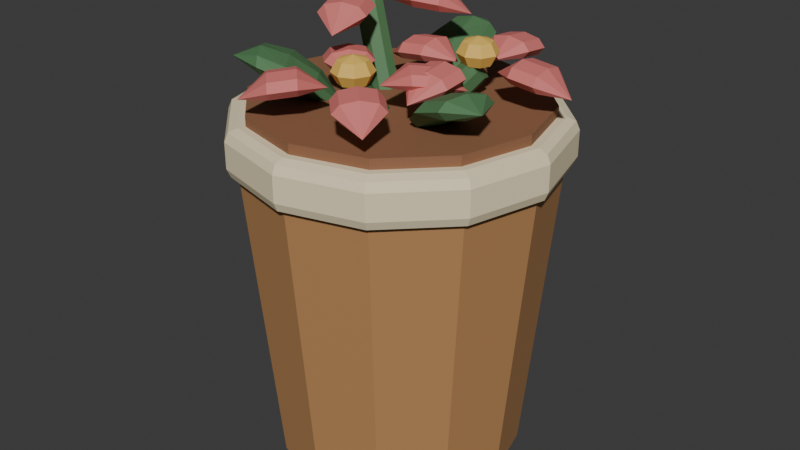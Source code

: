 # Source: SM_Planter.blend  (saved by Blender 4.5.92; exported with 4.5.12 LTS)
import bpy
from mathutils import Matrix  # noqa: F401  (used for matrix-valued properties, if any)

bpy.ops.wm.read_factory_settings(use_empty=True)
scene = bpy.context.scene
scene.name = 'Scene'

# ---- collections
col_sm_planter_editable = bpy.data.collections.new('SM_Planter_Editable'); scene.collection.children.link(col_sm_planter_editable)

# ---- materials (node trees are filled in below, after node groups)
mat_m_wood = bpy.data.materials.new('M_Wood')
mat_m_wood.diffuse_color = (0.4793, 0.2462, 0.09759, 1.0)
mat_m_cream = bpy.data.materials.new('M_Cream')
mat_m_cream.diffuse_color = (0.8879, 0.7682, 0.5149, 1.0)
mat_m_soil = bpy.data.materials.new('M_Soil')
mat_m_soil.diffuse_color = (0.2831, 0.1274, 0.06301, 1.0)
mat_m_leaf = bpy.data.materials.new('M_Leaf')
mat_m_leaf.diffuse_color = (0.07819, 0.1981, 0.08022, 1.0)
mat_m_red = bpy.data.materials.new('M_Red')
mat_m_red.diffuse_color = (0.6939, 0.1812, 0.1683, 1.0)
mat_m_yellow = bpy.data.materials.new('M_Yellow')
mat_m_yellow.diffuse_color = (0.8148, 0.521, 0.107, 1.0)

# ---- material node trees
mat_m_wood.use_nodes = True; mat_m_wood.node_tree.nodes.clear()
_N = mat_m_wood.node_tree.nodes; _L = mat_m_wood.node_tree.links
n0 = _N.new('ShaderNodeBsdfPrincipled'); n0.name = 'Principled BSDF'; n0.location = (-200, 100)
n0.inputs[0].default_value = (0.4793, 0.2462, 0.09759, 1.0)
n0.inputs[2].default_value = 0.68
n1 = _N.new('ShaderNodeOutputMaterial'); n1.name = 'Material Output'; n1.location = (200, 100)
_L.new(n0.outputs[0], n1.inputs[0])
n1.is_active_output = True
mat_m_cream.use_nodes = True; mat_m_cream.node_tree.nodes.clear()
_N = mat_m_cream.node_tree.nodes; _L = mat_m_cream.node_tree.links
n0 = _N.new('ShaderNodeBsdfPrincipled'); n0.name = 'Principled BSDF'; n0.location = (-200, 100)
n0.inputs[0].default_value = (0.8879, 0.7682, 0.5149, 1.0)
n0.inputs[2].default_value = 0.68
n1 = _N.new('ShaderNodeOutputMaterial'); n1.name = 'Material Output'; n1.location = (200, 100)
_L.new(n0.outputs[0], n1.inputs[0])
n1.is_active_output = True
mat_m_soil.use_nodes = True; mat_m_soil.node_tree.nodes.clear()
_N = mat_m_soil.node_tree.nodes; _L = mat_m_soil.node_tree.links
n0 = _N.new('ShaderNodeBsdfPrincipled'); n0.name = 'Principled BSDF'; n0.location = (-200, 100)
n0.inputs[0].default_value = (0.2831, 0.1274, 0.06301, 1.0)
n0.inputs[2].default_value = 0.68
n1 = _N.new('ShaderNodeOutputMaterial'); n1.name = 'Material Output'; n1.location = (200, 100)
_L.new(n0.outputs[0], n1.inputs[0])
n1.is_active_output = True
mat_m_leaf.use_nodes = True; mat_m_leaf.node_tree.nodes.clear()
_N = mat_m_leaf.node_tree.nodes; _L = mat_m_leaf.node_tree.links
n0 = _N.new('ShaderNodeBsdfPrincipled'); n0.name = 'Principled BSDF'; n0.location = (-200, 100)
n0.inputs[0].default_value = (0.07819, 0.1981, 0.08022, 1.0)
n0.inputs[2].default_value = 0.68
n1 = _N.new('ShaderNodeOutputMaterial'); n1.name = 'Material Output'; n1.location = (200, 100)
_L.new(n0.outputs[0], n1.inputs[0])
n1.is_active_output = True
mat_m_red.use_nodes = True; mat_m_red.node_tree.nodes.clear()
_N = mat_m_red.node_tree.nodes; _L = mat_m_red.node_tree.links
n0 = _N.new('ShaderNodeBsdfPrincipled'); n0.name = 'Principled BSDF'; n0.location = (-200, 100)
n0.inputs[0].default_value = (0.6939, 0.1812, 0.1683, 1.0)
n0.inputs[2].default_value = 0.68
n1 = _N.new('ShaderNodeOutputMaterial'); n1.name = 'Material Output'; n1.location = (200, 100)
_L.new(n0.outputs[0], n1.inputs[0])
n1.is_active_output = True
mat_m_yellow.use_nodes = True; mat_m_yellow.node_tree.nodes.clear()
_N = mat_m_yellow.node_tree.nodes; _L = mat_m_yellow.node_tree.links
n0 = _N.new('ShaderNodeBsdfPrincipled'); n0.name = 'Principled BSDF'; n0.location = (-200, 100)
n0.inputs[0].default_value = (0.8148, 0.521, 0.107, 1.0)
n0.inputs[2].default_value = 0.68
n1 = _N.new('ShaderNodeOutputMaterial'); n1.name = 'Material Output'; n1.location = (200, 100)
_L.new(n0.outputs[0], n1.inputs[0])
n1.is_active_output = True

# ---- world
world_world = bpy.data.worlds.new('World'); scene.world = world_world
world_world.use_nodes = True; world_world.node_tree.nodes.clear()
_N = world_world.node_tree.nodes; _L = world_world.node_tree.links
n0 = _N.new('ShaderNodeOutputWorld'); n0.name = 'World Output'; n0.location = (200, 100)
n1 = _N.new('ShaderNodeBackground'); n1.name = 'Background'; n1.location = (-200, 100)
n1.inputs[0].default_value = (0.05088, 0.05088, 0.05088, 1.0)
_L.new(n1.outputs[0], n0.inputs[0])
n0.is_active_output = True
world_world.color = (0.05088, 0.05088, 0.05088)
world_world.sun_shadow_jitter_overblur = 0.0

# ---- meshes
me_plantermesh_mesh = bpy.data.meshes.new('PlanterMesh_Mesh')
me_plantermesh_mesh.from_pydata([(0.125, 0.0, 0.0), (0.1083, 0.0625, 0.0), (0.0625, 0.1083, 0.0), (7.654e-18, 0.125, 0.0), (-0.0625, 0.1083, 0.0), (-0.1083, 0.0625, 0.0), (-0.125, 1.531e-17, 0.0), (-0.1083, -0.0625, 0.0), (-0.0625, -0.1083, 0.0), (-2.296e-17, -0.125, 0.0), (0.0625, -0.1083, 0.0), (0.1083, -0.0625, 0.0), (0.155, 0.0, 0.32), (0.1342, 0.0775, 0.32), (0.0775, 0.1342, 0.32), (9.491e-18, 0.155, 0.32), (-0.0775, 0.1342, 0.32), (-0.1342, 0.0775, 0.32), (-0.155, 1.898e-17, 0.32), (-0.1342, -0.0775, 0.32), (-0.0775, -0.1342, 0.32), (-2.847e-17, -0.155, 0.32), (0.0775, -0.1342, 0.32), (0.1342, -0.0775, 0.32), (-2.328e-10, 0.1526, 0.31), (0.0, 0.165, 0.322), (-5.821e-11, 0.1614, 0.3135), (2.328e-10, 0.1526, 0.36), (0.0, 0.165, 0.348), (5.821e-11, 0.1614, 0.3565), (0.07629, 0.1321, 0.31), (0.0825, 0.1429, 0.322), (0.08068, 0.1397, 0.3135), (0.07629, 0.1321, 0.36), (0.0825, 0.1429, 0.348), (0.08068, 0.1397, 0.3565), (0.1321, 0.07629, 0.31), (0.1429, 0.0825, 0.322), (0.1397, 0.08068, 0.3135), (0.1321, 0.07629, 0.36), (0.1429, 0.0825, 0.348), (0.1397, 0.08068, 0.3565), (0.1526, 2.328e-10, 0.31), (0.165, 0.0, 0.322), (0.1614, 5.821e-11, 0.3135), (0.1526, -2.328e-10, 0.36), (0.165, 0.0, 0.348), (0.1614, -5.821e-11, 0.3565), (0.1321, -0.07629, 0.31), (0.1429, -0.0825, 0.322), (0.1397, -0.08068, 0.3135), (0.1321, -0.07629, 0.36), (0.1429, -0.0825, 0.348), (0.1397, -0.08068, 0.3565), (0.07629, -0.1321, 0.31), (0.0825, -0.1429, 0.322), (0.08068, -0.1397, 0.3135), (0.07629, -0.1321, 0.36), (0.0825, -0.1429, 0.348), (0.08068, -0.1397, 0.3565), (2.328e-10, -0.1526, 0.31), (0.0, -0.165, 0.322), (5.821e-11, -0.1614, 0.3135), (-2.328e-10, -0.1526, 0.36), (0.0, -0.165, 0.348), (-5.821e-11, -0.1614, 0.3565), (-0.07629, -0.1321, 0.31), (-0.0825, -0.1429, 0.322), (-0.08068, -0.1397, 0.3135), (-0.07629, -0.1321, 0.36), (-0.0825, -0.1429, 0.348), (-0.08068, -0.1397, 0.3565), (-0.1321, -0.07629, 0.31), (-0.1429, -0.0825, 0.322), (-0.1397, -0.08068, 0.3135), (-0.1321, -0.07629, 0.36), (-0.1429, -0.0825, 0.348), (-0.1397, -0.08068, 0.3565), (-0.1526, -2.328e-10, 0.31), (-0.165, 0.0, 0.322), (-0.1614, -5.821e-11, 0.3135), (-0.1526, 2.328e-10, 0.36), (-0.165, 0.0, 0.348), (-0.1614, 5.821e-11, 0.3565), (-0.1321, 0.07629, 0.31), (-0.1429, 0.0825, 0.322), (-0.1397, 0.08068, 0.3135), (-0.1321, 0.07629, 0.36), (-0.1429, 0.0825, 0.348), (-0.1397, 0.08068, 0.3565), (-0.07629, 0.1321, 0.31), (-0.0825, 0.1429, 0.322), (-0.08068, 0.1397, 0.3135), (-0.07629, 0.1321, 0.36), (-0.0825, 0.1429, 0.348), (-0.08068, 0.1397, 0.3565), (0.0, 0.145, 0.35), (0.0, 0.145, 0.37), (0.0725, 0.1256, 0.35), (0.0725, 0.1256, 0.37), (0.1256, 0.0725, 0.35), (0.1256, 0.0725, 0.37), (0.145, 0.0, 0.35), (0.145, 0.0, 0.37), (0.1256, -0.0725, 0.35), (0.1256, -0.0725, 0.37), (0.0725, -0.1256, 0.35), (0.0725, -0.1256, 0.37), (0.0, -0.145, 0.35), (0.0, -0.145, 0.37), (-0.0725, -0.1256, 0.35), (-0.0725, -0.1256, 0.37), (-0.1256, -0.0725, 0.35), (-0.1256, -0.0725, 0.37), (-0.145, 0.0, 0.35), (-0.145, 0.0, 0.37), (-0.1256, 0.0725, 0.35), (-0.1256, 0.0725, 0.37), (-0.0725, 0.1256, 0.35), (-0.0725, 0.1256, 0.37), (0.01159, 0.008114, 0.3594), (0.04886, 0.03421, 0.4094), (0.008394, 0.01796, 0.3567), (0.04566, 0.04406, 0.4067), (0.01204, 0.02552, 0.35), (0.04931, 0.05162, 0.4), (0.02039, 0.02636, 0.3433), (0.05766, 0.05246, 0.3933), (0.02855, 0.01999, 0.3406), (0.06582, 0.04609, 0.3906), (0.03174, 0.01014, 0.3433), (0.06902, 0.03624, 0.3933), (0.0281, 0.002584, 0.35), (0.06537, 0.02868, 0.4), (0.01975, 0.001744, 0.3567), (0.05702, 0.02784, 0.4067), (0.07934, 0.04015, 0.4), (0.1053, 0.06326, 0.4068), (0.1053, 0.05649, 0.4146), (0.1053, 0.04015, 0.4178), (0.1053, 0.02381, 0.4146), (0.1053, 0.01704, 0.4068), (0.1053, 0.02381, 0.399), (0.1053, 0.04015, 0.3958), (0.1053, 0.05649, 0.399), (0.1313, 0.06326, 0.4041), (0.1313, 0.05649, 0.4119), (0.1313, 0.04015, 0.4151), (0.1313, 0.02381, 0.4119), (0.1313, 0.01704, 0.4041), (0.1313, 0.02381, 0.3963), (0.1313, 0.04015, 0.3931), (0.1313, 0.05649, 0.3963), (0.1573, 0.04015, 0.392), (0.05734, 0.06215, 0.4), (0.03423, 0.08815, 0.4068), (0.041, 0.08815, 0.4146), (0.05734, 0.08815, 0.4178), (0.07368, 0.08815, 0.4146), (0.08045, 0.08815, 0.4068), (0.07368, 0.08815, 0.399), (0.05734, 0.08815, 0.3958), (0.041, 0.08815, 0.399), (0.03423, 0.1142, 0.4041), (0.041, 0.1142, 0.4119), (0.05734, 0.1142, 0.4151), (0.07368, 0.1142, 0.4119), (0.08045, 0.1142, 0.4041), (0.07368, 0.1142, 0.3963), (0.05734, 0.1142, 0.3931), (0.041, 0.1142, 0.3963), (0.05734, 0.1402, 0.392), (0.03534, 0.04015, 0.4), (0.009341, 0.01704, 0.4068), (0.009341, 0.02381, 0.4146), (0.009341, 0.04015, 0.4178), (0.009341, 0.05649, 0.4146), (0.009341, 0.06326, 0.4068), (0.009341, 0.05649, 0.399), (0.009341, 0.04015, 0.3958), (0.009341, 0.02381, 0.399), (-0.01666, 0.01704, 0.4041), (-0.01666, 0.02381, 0.4119), (-0.01666, 0.04015, 0.4151), (-0.01666, 0.05649, 0.4119), (-0.01666, 0.06326, 0.4041), (-0.01666, 0.05649, 0.3963), (-0.01666, 0.04015, 0.3931), (-0.01666, 0.02381, 0.3963), (-0.04266, 0.04015, 0.392), (0.05734, 0.01815, 0.4), (0.08045, -0.00785, 0.4068), (0.07368, -0.00785, 0.4146), (0.05734, -0.00785, 0.4178), (0.041, -0.00785, 0.4146), (0.03423, -0.00785, 0.4068), (0.041, -0.00785, 0.399), (0.05734, -0.00785, 0.3958), (0.07368, -0.00785, 0.399), (0.08045, -0.03385, 0.4041), (0.07368, -0.03385, 0.4119), (0.05734, -0.03385, 0.4151), (0.041, -0.03385, 0.4119), (0.03423, -0.03385, 0.4041), (0.041, -0.03385, 0.3963), (0.05734, -0.03385, 0.3931), (0.07368, -0.03385, 0.3963), (0.05734, -0.05985, 0.392), (0.06734, 0.05015, 0.4246), (0.07148, 0.05429, 0.414), (0.06734, 0.05015, 0.4034), (0.07148, 0.04015, 0.4246), (0.07734, 0.04015, 0.414), (0.07148, 0.04015, 0.4034), (0.06734, 0.03015, 0.4246), (0.07148, 0.02601, 0.414), (0.06734, 0.03015, 0.4034), (0.05734, 0.02601, 0.4246), (0.05734, 0.02015, 0.414), (0.05734, 0.02601, 0.4034), (0.04734, 0.03015, 0.4246), (0.0432, 0.02601, 0.414), (0.04734, 0.03015, 0.4034), (0.05734, 0.04015, 0.399), (0.0432, 0.04015, 0.4246), (0.03734, 0.04015, 0.414), (0.0432, 0.04015, 0.4034), (0.04734, 0.05015, 0.4246), (0.0432, 0.05429, 0.414), (0.04734, 0.05015, 0.4034), (0.05734, 0.04015, 0.429), (0.05734, 0.05429, 0.4246), (0.05734, 0.06015, 0.414), (0.05734, 0.05429, 0.4034), (-0.01076, 0.005018, 0.356), (-0.052, 0.02425, 0.451), (-0.0183, -0.002391, 0.3543), (-0.05953, 0.01684, 0.4493), (-0.02812, -0.002334, 0.35), (-0.06936, 0.01689, 0.445), (-0.03448, 0.005155, 0.3457), (-0.07572, 0.02438, 0.4407), (-0.03365, 0.01569, 0.344), (-0.07489, 0.03492, 0.439), (-0.02611, 0.0231, 0.3457), (-0.06735, 0.04233, 0.4407), (-0.01629, 0.02304, 0.35), (-0.05752, 0.04227, 0.445), (-0.009929, 0.01555, 0.3543), (-0.05117, 0.03478, 0.4493), (-0.04318, 0.03815, 0.445), (-0.02823, 0.06956, 0.4518), (-0.02559, 0.06332, 0.4596), (-0.01923, 0.04828, 0.4628), (-0.01287, 0.03323, 0.4596), (-0.01023, 0.02699, 0.4518), (-0.01287, 0.03323, 0.444), (-0.01923, 0.04828, 0.4408), (-0.02559, 0.06332, 0.444), (-0.004281, 0.07968, 0.4491), (-0.001646, 0.07345, 0.4569), (0.004717, 0.0584, 0.4601), (0.01108, 0.04335, 0.4569), (0.01372, 0.03712, 0.4491), (0.01108, 0.04335, 0.4413), (0.004717, 0.0584, 0.4381), (-0.001646, 0.07345, 0.4413), (0.02866, 0.06853, 0.437), (-0.07201, 0.04985, 0.445), (-0.1034, 0.0648, 0.4518), (-0.09718, 0.06743, 0.4596), (-0.08213, 0.07379, 0.4628), (-0.06708, 0.08016, 0.4596), (-0.06085, 0.08279, 0.4518), (-0.06708, 0.08016, 0.444), (-0.08213, 0.07379, 0.4408), (-0.09718, 0.06743, 0.444), (-0.1135, 0.08874, 0.4491), (-0.1073, 0.09138, 0.4569), (-0.09226, 0.09774, 0.4601), (-0.07721, 0.1041, 0.4569), (-0.07098, 0.1067, 0.4491), (-0.07721, 0.1041, 0.4413), (-0.09226, 0.09774, 0.4381), (-0.1073, 0.09138, 0.4413), (-0.1024, 0.1217, 0.437), (-0.0837, 0.02102, 0.445), (-0.09865, -0.01039, 0.4518), (-0.1013, -0.004158, 0.4596), (-0.1077, 0.01089, 0.4628), (-0.114, 0.02594, 0.4596), (-0.1167, 0.03217, 0.4518), (-0.114, 0.02594, 0.444), (-0.1077, 0.01089, 0.4408), (-0.1013, -0.004158, 0.444), (-0.1226, -0.02052, 0.4491), (-0.1252, -0.01428, 0.4569), (-0.1316, 0.0007663, 0.4601), (-0.138, 0.01582, 0.4569), (-0.1406, 0.02205, 0.4491), (-0.138, 0.01582, 0.4413), (-0.1316, 0.0007663, 0.4381), (-0.1252, -0.01428, 0.4413), (-0.1555, -0.009359, 0.437), (-0.05487, 0.00932, 0.445), (-0.02347, -0.005629, 0.4518), (-0.0297, -0.008265, 0.4596), (-0.04475, -0.01463, 0.4628), (-0.0598, -0.02099, 0.4596), (-0.06603, -0.02363, 0.4518), (-0.0598, -0.02099, 0.444), (-0.04475, -0.01463, 0.4408), (-0.0297, -0.008265, 0.444), (-0.01334, -0.02958, 0.4491), (-0.01958, -0.03221, 0.4569), (-0.03462, -0.03858, 0.4601), (-0.04967, -0.04494, 0.4569), (-0.05591, -0.04757, 0.4491), (-0.04967, -0.04494, 0.4413), (-0.03462, -0.03858, 0.4381), (-0.01958, -0.03221, 0.4413), (-0.0245, -0.06252, 0.437), (-0.05344, 0.03958, 0.4696), (-0.0493, 0.04373, 0.459), (-0.05344, 0.03958, 0.4484), (-0.0493, 0.02958, 0.4696), (-0.04344, 0.02958, 0.459), (-0.0493, 0.02958, 0.4484), (-0.05344, 0.01958, 0.4696), (-0.0493, 0.01544, 0.459), (-0.05344, 0.01958, 0.4484), (-0.06344, 0.01544, 0.4696), (-0.06344, 0.009583, 0.459), (-0.06344, 0.01544, 0.4484), (-0.07344, 0.01958, 0.4696), (-0.07758, 0.01544, 0.459), (-0.07344, 0.01958, 0.4484), (-0.06344, 0.02958, 0.444), (-0.07758, 0.02958, 0.4696), (-0.08344, 0.02958, 0.459), (-0.07758, 0.02958, 0.4484), (-0.07344, 0.03958, 0.4696), (-0.07758, 0.04373, 0.459), (-0.07344, 0.03958, 0.4484), (-0.06344, 0.02958, 0.474), (-0.06344, 0.04373, 0.4696), (-0.06344, 0.04958, 0.459), (-0.06344, 0.04373, 0.4484), (0.001233, -0.01409, 0.3594), (0.005198, -0.05942, 0.4094), (0.01136, -0.01625, 0.3567), (0.01532, -0.06158, 0.4067), (0.01608, -0.02319, 0.35), (0.02005, -0.06851, 0.4), (0.01264, -0.03084, 0.3433), (0.0166, -0.07616, 0.3933), (0.003038, -0.03472, 0.3406), (0.007003, -0.08005, 0.3906), (-0.007088, -0.03256, 0.3433), (-0.003123, -0.07789, 0.3933), (-0.01181, -0.02563, 0.35), (-0.007846, -0.07095, 0.4), (-0.008365, -0.01798, 0.3567), (-0.004399, -0.0633, 0.4067), (0.02143, -0.05395, 0.4), (0.02297, -0.0192, 0.4068), (0.02782, -0.02392, 0.4146), (0.03954, -0.0353, 0.4178), (0.05126, -0.04668, 0.4146), (0.05612, -0.0514, 0.4068), (0.05126, -0.04668, 0.399), (0.03954, -0.0353, 0.3958), (0.02782, -0.02392, 0.399), (0.04108, -0.0005503, 0.4041), (0.04594, -0.005266, 0.4119), (0.05766, -0.01665, 0.4151), (0.06938, -0.02803, 0.4119), (0.07423, -0.03275, 0.4041), (0.06938, -0.02803, 0.3963), (0.05766, -0.01665, 0.3931), (0.04594, -0.005266, 0.3963), (0.07577, 0.002002, 0.392), (-0.009681, -0.05441, 0.4), (-0.04443, -0.05287, 0.4068), (-0.03972, -0.04801, 0.4146), (-0.02833, -0.03629, 0.4178), (-0.01695, -0.02457, 0.4146), (-0.01223, -0.01972, 0.4068), (-0.01695, -0.02457, 0.399), (-0.02833, -0.03629, 0.3958), (-0.03972, -0.04801, 0.399), (-0.06308, -0.03475, 0.4041), (-0.05837, -0.0299, 0.4119), (-0.04698, -0.01818, 0.4151), (-0.0356, -0.006456, 0.4119), (-0.03088, -0.001601, 0.4041), (-0.0356, -0.006456, 0.3963), (-0.04698, -0.01818, 0.3931), (-0.05837, -0.0299, 0.3963), (-0.06563, -6.296e-05, 0.392), (-0.009227, -0.08552, 0.4), (-0.01076, -0.1203, 0.4068), (-0.01562, -0.1156, 0.4146), (-0.02734, -0.1042, 0.4178), (-0.03906, -0.09278, 0.4146), (-0.04392, -0.08807, 0.4068), (-0.03906, -0.09278, 0.399), (-0.02734, -0.1042, 0.3958), (-0.01562, -0.1156, 0.399), (-0.02888, -0.1389, 0.4041), (-0.03373, -0.1342, 0.4119), (-0.04546, -0.1228, 0.4151), (-0.05718, -0.1114, 0.4119), (-0.06203, -0.1067, 0.4041), (-0.05718, -0.1114, 0.3963), (-0.04546, -0.1228, 0.3931), (-0.03373, -0.1342, 0.3963), (-0.06357, -0.1415, 0.392), (0.02188, -0.08506, 0.4), (0.05663, -0.0866, 0.4068), (0.05192, -0.09145, 0.4146), (0.04053, -0.1032, 0.4178), (0.02915, -0.1149, 0.4146), (0.02444, -0.1198, 0.4068), (0.02915, -0.1149, 0.399), (0.04053, -0.1032, 0.3958), (0.05192, -0.09145, 0.399), (0.07528, -0.1047, 0.4041), (0.07057, -0.1096, 0.4119), (0.05919, -0.1213, 0.4151), (0.0478, -0.133, 0.4119), (0.04309, -0.1379, 0.4041), (0.0478, -0.133, 0.3963), (0.05919, -0.1213, 0.3931), (0.07057, -0.1096, 0.3963), (0.07784, -0.1394, 0.392), (0.0161, -0.05973, 0.4246), (0.02024, -0.05559, 0.414), (0.0161, -0.05973, 0.4034), (0.02024, -0.06973, 0.4246), (0.0261, -0.06973, 0.414), (0.02024, -0.06973, 0.4034), (0.0161, -0.07973, 0.4246), (0.02024, -0.08388, 0.414), (0.0161, -0.07973, 0.4034), (0.006101, -0.08388, 0.4246), (0.006101, -0.08973, 0.414), (0.006101, -0.08388, 0.4034), (-0.003899, -0.07973, 0.4246), (-0.008041, -0.08388, 0.414), (-0.003899, -0.07973, 0.4034), (0.006101, -0.06973, 0.399), (-0.008041, -0.06973, 0.4246), (-0.0139, -0.06973, 0.414), (-0.008041, -0.06973, 0.4034), (-0.003899, -0.05973, 0.4246), (-0.008041, -0.05559, 0.414), (-0.003899, -0.05973, 0.4034), (0.006101, -0.06973, 0.429), (0.006101, -0.05559, 0.4246), (0.006101, -0.04973, 0.414), (0.006101, -0.05559, 0.4034), (-0.004183, 0.04782, 0.355), (-0.03271, 0.07167, 0.3779), (-0.02503, 0.07234, 0.3864), (-0.006471, 0.07397, 0.3899), (0.01208, 0.07559, 0.3864), (0.01977, 0.07626, 0.3779), (0.01208, 0.07559, 0.3694), (-0.006471, 0.07397, 0.3659), (-0.02503, 0.07234, 0.3694), (-0.04363, 0.09707, 0.3947), (-0.03341, 0.09796, 0.4032), (-0.008759, 0.1001, 0.4067), (0.0159, 0.1023, 0.4032), (0.02611, 0.1032, 0.3947), (0.0159, 0.1023, 0.3862), (-0.008759, 0.1001, 0.3827), (-0.03341, 0.09796, 0.3862), (-0.03729, 0.124, 0.4029), (-0.0296, 0.1246, 0.4114), (-0.01105, 0.1263, 0.4149), (0.007509, 0.1279, 0.4114), (0.01519, 0.1286, 0.4029), (0.007509, 0.1279, 0.3944), (-0.01105, 0.1263, 0.3909), (-0.0296, 0.1246, 0.3944), (-0.01333, 0.1524, 0.405), (-0.03932, -0.02753, 0.355), (-0.04571, -0.06417, 0.3779), (-0.05014, -0.05785, 0.3864), (-0.06082, -0.04259, 0.3899), (-0.07151, -0.02733, 0.3864), (-0.07593, -0.02101, 0.3779), (-0.07151, -0.02733, 0.3694), (-0.06082, -0.04259, 0.3659), (-0.05014, -0.05785, 0.3694), (-0.06225, -0.08631, 0.3947), (-0.06813, -0.07792, 0.4032), (-0.08232, -0.05764, 0.4067), (-0.09652, -0.03737, 0.4032), (-0.1024, -0.02897, 0.3947), (-0.09652, -0.03737, 0.3862), (-0.08232, -0.05764, 0.3827), (-0.06813, -0.07792, 0.3862), (-0.08872, -0.09428, 0.4029), (-0.09314, -0.08796, 0.4114), (-0.1038, -0.0727, 0.4149), (-0.1145, -0.05744, 0.4114), (-0.1189, -0.05112, 0.4029), (-0.1145, -0.05744, 0.3944), (-0.1038, -0.0727, 0.3909), (-0.09314, -0.08796, 0.3944), (-0.1253, -0.08776, 0.405), (0.0435, -0.02029, 0.355), (0.07843, -0.007506, 0.3779), (0.07517, -0.0145, 0.3864), (0.06729, -0.03138, 0.3899), (0.05942, -0.04826, 0.3864), (0.05616, -0.05525, 0.3779), (0.05942, -0.04826, 0.3694), (0.06729, -0.03138, 0.3659), (0.07517, -0.0145, 0.3694), (0.1059, -0.01075, 0.3947), (0.1015, -0.02004, 0.4032), (0.09108, -0.04247, 0.4067), (0.08062, -0.0649, 0.4032), (0.07629, -0.07419, 0.3947), (0.08062, -0.0649, 0.3862), (0.09108, -0.04247, 0.3827), (0.1015, -0.02004, 0.3862), (0.126, -0.02969, 0.4029), (0.1227, -0.03669, 0.4114), (0.1149, -0.05357, 0.4149), (0.107, -0.07045, 0.4114), (0.1037, -0.07744, 0.4029), (0.107, -0.07045, 0.3944), (0.1149, -0.05357, 0.3909), (0.1227, -0.03669, 0.3944), (0.1387, -0.06466, 0.405)], [], [(0, 1, 13, 12), (1, 2, 14, 13), (2, 3, 15, 14), (3, 4, 16, 15), (4, 5, 17, 16), (5, 6, 18, 17), (6, 7, 19, 18), (7, 8, 20, 19), (8, 9, 21, 20), (9, 10, 22, 21), (10, 11, 23, 22), (11, 0, 12, 23), (11, 10, 9, 8, 7, 6, 5, 4, 3, 2, 1, 0), (12, 13, 14, 15, 16, 17, 18, 19, 20, 21, 22, 23), (25, 31, 32, 26), (26, 32, 30, 24), (34, 28, 29, 35), (35, 29, 27, 33), (31, 37, 38, 32), (32, 38, 36, 30), (40, 34, 35, 41), (41, 35, 33, 39), (37, 43, 44, 38), (38, 44, 42, 36), (46, 40, 41, 47), (47, 41, 39, 45), (43, 49, 50, 44), (44, 50, 48, 42), (52, 46, 47, 53), (53, 47, 45, 51), (49, 55, 56, 50), (50, 56, 54, 48), (58, 52, 53, 59), (59, 53, 51, 57), (55, 61, 62, 56), (56, 62, 60, 54), (64, 58, 59, 65), (65, 59, 57, 63), (61, 67, 68, 62), (62, 68, 66, 60), (70, 64, 65, 71), (71, 65, 63, 69), (67, 73, 74, 68), (68, 74, 72, 66), (76, 70, 71, 77), (77, 71, 69, 75), (73, 79, 80, 74), (74, 80, 78, 72), (82, 76, 77, 83), (83, 77, 75, 81), (79, 85, 86, 80), (80, 86, 84, 78), (88, 82, 83, 89), (89, 83, 81, 87), (85, 91, 92, 86), (86, 92, 90, 84), (94, 88, 89, 95), (95, 89, 87, 93), (91, 25, 26, 92), (92, 26, 24, 90), (28, 94, 95, 29), (29, 95, 93, 27), (24, 30, 36, 42, 48, 54, 60, 66, 72, 78, 84, 90), (25, 28, 34, 31), (91, 94, 28, 25), (33, 27, 93, 87, 81, 75, 69, 63, 57, 51, 45, 39), (31, 34, 40, 37), (37, 40, 46, 43), (43, 46, 52, 49), (49, 52, 58, 55), (55, 58, 64, 61), (61, 64, 70, 67), (67, 70, 76, 73), (73, 76, 82, 79), (79, 82, 88, 85), (85, 88, 94, 91), (96, 97, 99, 98), (98, 99, 101, 100), (100, 101, 103, 102), (102, 103, 105, 104), (104, 105, 107, 106), (106, 107, 109, 108), (108, 109, 111, 110), (110, 111, 113, 112), (112, 113, 115, 114), (114, 115, 117, 116), (99, 97, 119, 117, 115, 113, 111, 109, 107, 105, 103, 101), (116, 117, 119, 118), (118, 119, 97, 96), (96, 98, 100, 102, 104, 106, 108, 110, 112, 114, 116, 118), (120, 121, 123, 122), (122, 123, 125, 124), (124, 125, 127, 126), (126, 127, 129, 128), (128, 129, 131, 130), (130, 131, 133, 132), (123, 121, 135, 133, 131, 129, 127, 125), (132, 133, 135, 134), (134, 135, 121, 120), (120, 122, 124, 126, 128, 130, 132, 134), (136, 138, 137), (136, 139, 138), (136, 140, 139), (136, 141, 140), (136, 142, 141), (136, 143, 142), (136, 144, 143), (136, 137, 144), (137, 138, 146, 145), (138, 139, 147, 146), (139, 140, 148, 147), (140, 141, 149, 148), (141, 142, 150, 149), (142, 143, 151, 150), (143, 144, 152, 151), (144, 137, 145, 152), (145, 146, 153), (146, 147, 153), (147, 148, 153), (148, 149, 153), (149, 150, 153), (150, 151, 153), (151, 152, 153), (152, 145, 153), (154, 156, 155), (154, 157, 156), (154, 158, 157), (154, 159, 158), (154, 160, 159), (154, 161, 160), (154, 162, 161), (154, 155, 162), (155, 156, 164, 163), (156, 157, 165, 164), (157, 158, 166, 165), (158, 159, 167, 166), (159, 160, 168, 167), (160, 161, 169, 168), (161, 162, 170, 169), (162, 155, 163, 170), (163, 164, 171), (164, 165, 171), (165, 166, 171), (166, 167, 171), (167, 168, 171), (168, 169, 171), (169, 170, 171), (170, 163, 171), (172, 174, 173), (172, 175, 174), (172, 176, 175), (172, 177, 176), (172, 178, 177), (172, 179, 178), (172, 180, 179), (172, 173, 180), (173, 174, 182, 181), (174, 175, 183, 182), (175, 176, 184, 183), (176, 177, 185, 184), (177, 178, 186, 185), (178, 179, 187, 186), (179, 180, 188, 187), (180, 173, 181, 188), (181, 182, 189), (182, 183, 189), (183, 184, 189), (184, 185, 189), (185, 186, 189), (186, 187, 189), (187, 188, 189), (188, 181, 189), (190, 192, 191), (190, 193, 192), (190, 194, 193), (190, 195, 194), (190, 196, 195), (190, 197, 196), (190, 198, 197), (190, 191, 198), (191, 192, 200, 199), (192, 193, 201, 200), (193, 194, 202, 201), (194, 195, 203, 202), (195, 196, 204, 203), (196, 197, 205, 204), (197, 198, 206, 205), (198, 191, 199, 206), (199, 200, 207), (200, 201, 207), (201, 202, 207), (202, 203, 207), (203, 204, 207), (204, 205, 207), (205, 206, 207), (206, 199, 207), (233, 232, 209, 210), (231, 230, 208), (223, 233, 210), (232, 231, 208, 209), (210, 209, 212, 213), (208, 230, 211), (223, 210, 213), (209, 208, 211, 212), (213, 212, 215, 216), (211, 230, 214), (223, 213, 216), (212, 211, 214, 215), (216, 215, 218, 219), (214, 230, 217), (223, 216, 219), (215, 214, 217, 218), (219, 218, 221, 222), (217, 230, 220), (223, 219, 222), (218, 217, 220, 221), (221, 220, 224, 225), (222, 221, 225, 226), (220, 230, 224), (223, 222, 226), (223, 226, 229), (225, 224, 227, 228), (226, 225, 228, 229), (224, 230, 227), (223, 229, 233), (228, 227, 231, 232), (229, 228, 232, 233), (227, 230, 231), (234, 235, 237, 236), (236, 237, 239, 238), (238, 239, 241, 240), (240, 241, 243, 242), (242, 243, 245, 244), (244, 245, 247, 246), (237, 235, 249, 247, 245, 243, 241, 239), (246, 247, 249, 248), (248, 249, 235, 234), (234, 236, 238, 240, 242, 244, 246, 248), (250, 252, 251), (250, 253, 252), (250, 254, 253), (250, 255, 254), (250, 256, 255), (250, 257, 256), (250, 258, 257), (250, 251, 258), (251, 252, 260, 259), (252, 253, 261, 260), (253, 254, 262, 261), (254, 255, 263, 262), (255, 256, 264, 263), (256, 257, 265, 264), (257, 258, 266, 265), (258, 251, 259, 266), (259, 260, 267), (260, 261, 267), (261, 262, 267), (262, 263, 267), (263, 264, 267), (264, 265, 267), (265, 266, 267), (266, 259, 267), (268, 270, 269), (268, 271, 270), (268, 272, 271), (268, 273, 272), (268, 274, 273), (268, 275, 274), (268, 276, 275), (268, 269, 276), (269, 270, 278, 277), (270, 271, 279, 278), (271, 272, 280, 279), (272, 273, 281, 280), (273, 274, 282, 281), (274, 275, 283, 282), (275, 276, 284, 283), (276, 269, 277, 284), (277, 278, 285), (278, 279, 285), (279, 280, 285), (280, 281, 285), (281, 282, 285), (282, 283, 285), (283, 284, 285), (284, 277, 285), (286, 288, 287), (286, 289, 288), (286, 290, 289), (286, 291, 290), (286, 292, 291), (286, 293, 292), (286, 294, 293), (286, 287, 294), (287, 288, 296, 295), (288, 289, 297, 296), (289, 290, 298, 297), (290, 291, 299, 298), (291, 292, 300, 299), (292, 293, 301, 300), (293, 294, 302, 301), (294, 287, 295, 302), (295, 296, 303), (296, 297, 303), (297, 298, 303), (298, 299, 303), (299, 300, 303), (300, 301, 303), (301, 302, 303), (302, 295, 303), (304, 306, 305), (304, 307, 306), (304, 308, 307), (304, 309, 308), (304, 310, 309), (304, 311, 310), (304, 312, 311), (304, 305, 312), (305, 306, 314, 313), (306, 307, 315, 314), (307, 308, 316, 315), (308, 309, 317, 316), (309, 310, 318, 317), (310, 311, 319, 318), (311, 312, 320, 319), (312, 305, 313, 320), (313, 314, 321), (314, 315, 321), (315, 316, 321), (316, 317, 321), (317, 318, 321), (318, 319, 321), (319, 320, 321), (320, 313, 321), (337, 347, 324), (346, 345, 322, 323), (347, 346, 323, 324), (345, 344, 322), (337, 324, 327), (323, 322, 325, 326), (324, 323, 326, 327), (322, 344, 325), (337, 327, 330), (326, 325, 328, 329), (327, 326, 329, 330), (325, 344, 328), (337, 330, 333), (329, 328, 331, 332), (330, 329, 332, 333), (328, 344, 331), (331, 344, 334), (337, 333, 336), (332, 331, 334, 335), (333, 332, 335, 336), (336, 335, 339, 340), (334, 344, 338), (337, 336, 340), (335, 334, 338, 339), (340, 339, 342, 343), (338, 344, 341), (337, 340, 343), (339, 338, 341, 342), (343, 342, 346, 347), (341, 344, 345), (337, 343, 347), (342, 341, 345, 346), (348, 349, 351, 350), (350, 351, 353, 352), (352, 353, 355, 354), (354, 355, 357, 356), (356, 357, 359, 358), (358, 359, 361, 360), (351, 349, 363, 361, 359, 357, 355, 353), (360, 361, 363, 362), (362, 363, 349, 348), (348, 350, 352, 354, 356, 358, 360, 362), (364, 366, 365), (364, 367, 366), (364, 368, 367), (364, 369, 368), (364, 370, 369), (364, 371, 370), (364, 372, 371), (364, 365, 372), (365, 366, 374, 373), (366, 367, 375, 374), (367, 368, 376, 375), (368, 369, 377, 376), (369, 370, 378, 377), (370, 371, 379, 378), (371, 372, 380, 379), (372, 365, 373, 380), (373, 374, 381), (374, 375, 381), (375, 376, 381), (376, 377, 381), (377, 378, 381), (378, 379, 381), (379, 380, 381), (380, 373, 381), (382, 384, 383), (382, 385, 384), (382, 386, 385), (382, 387, 386), (382, 388, 387), (382, 389, 388), (382, 390, 389), (382, 383, 390), (383, 384, 392, 391), (384, 385, 393, 392), (385, 386, 394, 393), (386, 387, 395, 394), (387, 388, 396, 395), (388, 389, 397, 396), (389, 390, 398, 397), (390, 383, 391, 398), (391, 392, 399), (392, 393, 399), (393, 394, 399), (394, 395, 399), (395, 396, 399), (396, 397, 399), (397, 398, 399), (398, 391, 399), (400, 402, 401), (400, 403, 402), (400, 404, 403), (400, 405, 404), (400, 406, 405), (400, 407, 406), (400, 408, 407), (400, 401, 408), (401, 402, 410, 409), (402, 403, 411, 410), (403, 404, 412, 411), (404, 405, 413, 412), (405, 406, 414, 413), (406, 407, 415, 414), (407, 408, 416, 415), (408, 401, 409, 416), (409, 410, 417), (410, 411, 417), (411, 412, 417), (412, 413, 417), (413, 414, 417), (414, 415, 417), (415, 416, 417), (416, 409, 417), (418, 420, 419), (418, 421, 420), (418, 422, 421), (418, 423, 422), (418, 424, 423), (418, 425, 424), (418, 426, 425), (418, 419, 426), (419, 420, 428, 427), (420, 421, 429, 428), (421, 422, 430, 429), (422, 423, 431, 430), (423, 424, 432, 431), (424, 425, 433, 432), (425, 426, 434, 433), (426, 419, 427, 434), (427, 428, 435), (428, 429, 435), (429, 430, 435), (430, 431, 435), (431, 432, 435), (432, 433, 435), (433, 434, 435), (434, 427, 435), (451, 461, 438), (460, 459, 436, 437), (461, 460, 437, 438), (459, 458, 436), (451, 438, 441), (437, 436, 439, 440), (438, 437, 440, 441), (436, 458, 439), (451, 441, 444), (440, 439, 442, 443), (441, 440, 443, 444), (439, 458, 442), (451, 444, 447), (443, 442, 445, 446), (444, 443, 446, 447), (442, 458, 445), (445, 458, 448), (451, 447, 450), (446, 445, 448, 449), (447, 446, 449, 450), (450, 449, 453, 454), (448, 458, 452), (451, 450, 454), (449, 448, 452, 453), (454, 453, 456, 457), (452, 458, 455), (451, 454, 457), (453, 452, 455, 456), (457, 456, 460, 461), (455, 458, 459), (451, 457, 461), (456, 455, 459, 460), (462, 464, 463), (462, 465, 464), (462, 466, 465), (462, 467, 466), (462, 468, 467), (462, 469, 468), (462, 470, 469), (462, 463, 470), (463, 464, 472, 471), (464, 465, 473, 472), (465, 466, 474, 473), (466, 467, 475, 474), (467, 468, 476, 475), (468, 469, 477, 476), (469, 470, 478, 477), (470, 463, 471, 478), (471, 472, 480, 479), (472, 473, 481, 480), (473, 474, 482, 481), (474, 475, 483, 482), (475, 476, 484, 483), (476, 477, 485, 484), (477, 478, 486, 485), (478, 471, 479, 486), (479, 480, 487), (480, 481, 487), (481, 482, 487), (482, 483, 487), (483, 484, 487), (484, 485, 487), (485, 486, 487), (486, 479, 487), (488, 490, 489), (488, 491, 490), (488, 492, 491), (488, 493, 492), (488, 494, 493), (488, 495, 494), (488, 496, 495), (488, 489, 496), (489, 490, 498, 497), (490, 491, 499, 498), (491, 492, 500, 499), (492, 493, 501, 500), (493, 494, 502, 501), (494, 495, 503, 502), (495, 496, 504, 503), (496, 489, 497, 504), (497, 498, 506, 505), (498, 499, 507, 506), (499, 500, 508, 507), (500, 501, 509, 508), (501, 502, 510, 509), (502, 503, 511, 510), (503, 504, 512, 511), (504, 497, 505, 512), (505, 506, 513), (506, 507, 513), (507, 508, 513), (508, 509, 513), (509, 510, 513), (510, 511, 513), (511, 512, 513), (512, 505, 513), (514, 516, 515), (514, 517, 516), (514, 518, 517), (514, 519, 518), (514, 520, 519), (514, 521, 520), (514, 522, 521), (514, 515, 522), (515, 516, 524, 523), (516, 517, 525, 524), (517, 518, 526, 525), (518, 519, 527, 526), (519, 520, 528, 527), (520, 521, 529, 528), (521, 522, 530, 529), (522, 515, 523, 530), (523, 524, 532, 531), (524, 525, 533, 532), (525, 526, 534, 533), (526, 527, 535, 534), (527, 528, 536, 535), (528, 529, 537, 536), (529, 530, 538, 537), (530, 523, 531, 538), (531, 532, 539), (532, 533, 539), (533, 534, 539), (534, 535, 539), (535, 536, 539), (536, 537, 539), (537, 538, 539), (538, 531, 539)])
me_plantermesh_mesh.polygons.foreach_set('material_index', [0, 0, 0, 0, 0, 0, 0, 0, 0, 0, 0, 0, 0, 0, 1, 1, 1, 1, 1, 1, 1, 1, 1, 1, 1, 1, 1, 1, 1, 1, 1, 1, 1, 1, 1, 1, 1, 1, 1, 1, 1, 1, 1, 1, 1, 1, 1, 1, 1, 1, 1, 1, 1, 1, 1, 1, 1, 1, 1, 1, 1, 1, 1, 1, 1, 1, 1, 1, 1, 1, 1, 1, 1, 1, 1, 1, 2, 2, 2, 2, 2, 2, 2, 2, 2, 2, 2, 2, 2, 2, 3, 3, 3, 3, 3, 3, 3, 3, 3, 3, 4, 4, 4, 4, 4, 4, 4, 4, 4, 4, 4, 4, 4, 4, 4, 4, 4, 4, 4, 4, 4, 4, 4, 4, 4, 4, 4, 4, 4, 4, 4, 4, 4, 4, 4, 4, 4, 4, 4, 4, 4, 4, 4, 4, 4, 4, 4, 4, 4, 4, 4, 4, 4, 4, 4, 4, 4, 4, 4, 4, 4, 4, 4, 4, 4, 4, 4, 4, 4, 4, 4, 4, 4, 4, 4, 4, 4, 4, 4, 4, 4, 4, 4, 4, 4, 4, 4, 4, 4, 4, 4, 4, 4, 4, 4, 4, 5, 5, 5, 5, 5, 5, 5, 5, 5, 5, 5, 5, 5, 5, 5, 5, 5, 5, 5, 5, 5, 5, 5, 5, 5, 5, 5, 5, 5, 5, 5, 5, 3, 3, 3, 3, 3, 3, 3, 3, 3, 3, 4, 4, 4, 4, 4, 4, 4, 4, 4, 4, 4, 4, 4, 4, 4, 4, 4, 4, 4, 4, 4, 4, 4, 4, 4, 4, 4, 4, 4, 4, 4, 4, 4, 4, 4, 4, 4, 4, 4, 4, 4, 4, 4, 4, 4, 4, 4, 4, 4, 4, 4, 4, 4, 4, 4, 4, 4, 4, 4, 4, 4, 4, 4, 4, 4, 4, 4, 4, 4, 4, 4, 4, 4, 4, 4, 4, 4, 4, 4, 4, 4, 4, 4, 4, 4, 4, 4, 4, 4, 4, 4, 4, 4, 4, 4, 4, 5, 5, 5, 5, 5, 5, 5, 5, 5, 5, 5, 5, 5, 5, 5, 5, 5, 5, 5, 5, 5, 5, 5, 5, 5, 5, 5, 5, 5, 5, 5, 5, 3, 3, 3, 3, 3, 3, 3, 3, 3, 3, 4, 4, 4, 4, 4, 4, 4, 4, 4, 4, 4, 4, 4, 4, 4, 4, 4, 4, 4, 4, 4, 4, 4, 4, 4, 4, 4, 4, 4, 4, 4, 4, 4, 4, 4, 4, 4, 4, 4, 4, 4, 4, 4, 4, 4, 4, 4, 4, 4, 4, 4, 4, 4, 4, 4, 4, 4, 4, 4, 4, 4, 4, 4, 4, 4, 4, 4, 4, 4, 4, 4, 4, 4, 4, 4, 4, 4, 4, 4, 4, 4, 4, 4, 4, 4, 4, 4, 4, 4, 4, 4, 4, 4, 4, 4, 4, 5, 5, 5, 5, 5, 5, 5, 5, 5, 5, 5, 5, 5, 5, 5, 5, 5, 5, 5, 5, 5, 5, 5, 5, 5, 5, 5, 5, 5, 5, 5, 5, 3, 3, 3, 3, 3, 3, 3, 3, 3, 3, 3, 3, 3, 3, 3, 3, 3, 3, 3, 3, 3, 3, 3, 3, 3, 3, 3, 3, 3, 3, 3, 3, 3, 3, 3, 3, 3, 3, 3, 3, 3, 3, 3, 3, 3, 3, 3, 3, 3, 3, 3, 3, 3, 3, 3, 3, 3, 3, 3, 3, 3, 3, 3, 3, 3, 3, 3, 3, 3, 3, 3, 3, 3, 3, 3, 3, 3, 3, 3, 3, 3, 3, 3, 3, 3, 3, 3, 3, 3, 3, 3, 3, 3, 3, 3, 3])
_uv = me_plantermesh_mesh.uv_layers.new(name='UVMap')
_uv.uv.foreach_set('vector', [0.0, 0.0, 0.0, 0.0, 0.0, 0.0, 0.0, 0.0, 0.0, 0.0, 0.0, 0.0, 0.0, 0.0, 0.0, 0.0, 0.0, 0.0, 0.0, 0.0, 0.0, 0.0, 0.0, 0.0, 0.0, 0.0, 0.0, 0.0, 0.0, 0.0, 0.0, 0.0, 0.0, 0.0, 0.0, 0.0, 0.0, 0.0, 0.0, 0.0, 0.0, 0.0, 0.0, 0.0, 0.0, 0.0, 0.0, 0.0, 0.0, 0.0, 0.0, 0.0, 0.0, 0.0, 0.0, 0.0, 0.0, 0.0, 0.0, 0.0, 0.0, 0.0, 0.0, 0.0, 0.0, 0.0, 0.0, 0.0, 0.0, 0.0, 0.0, 0.0, 0.0, 0.0, 0.0, 0.0, 0.0, 0.0, 0.0, 0.0, 0.0, 0.0, 0.0, 0.0, 0.0, 0.0, 0.0, 0.0, 0.0, 0.0, 0.0, 0.0, 0.0, 0.0, 0.0, 0.0, 0.0, 0.0, 0.0, 0.0, 0.0, 0.0, 0.0, 0.0, 0.0, 0.0, 0.0, 0.0, 0.0, 0.0, 0.0, 0.0, 0.0, 0.0, 0.0, 0.0, 0.0, 0.0, 0.0, 0.0, 0.0, 0.0, 0.0, 0.0, 0.0, 0.0, 0.0, 0.0, 0.0, 0.0, 0.0, 0.0, 0.0, 0.0, 0.0, 0.0, 0.0, 0.0, 0.0, 0.0, 0.0, 0.0, 0.0, 0.0, 1.0, 0.62, 0.9167, 0.62, 0.9167, 0.5, 0.9991, 0.5, 0.75, 0.4896, 0.8698, 0.4575, 0.861, 0.4422, 0.75, 0.4719, 0.9167, 0.88, 1.0, 0.88, 0.9991, 1.0, 0.9167, 1.0, 0.3698, 0.4575, 0.25, 0.4896, 0.25, 0.4719, 0.361, 0.4422, 0.9167, 0.62, 0.8333, 0.62, 0.8333, 0.5, 0.9167, 0.5, 0.8698, 0.4575, 0.9575, 0.3698, 0.9422, 0.361, 0.861, 0.4422, 0.8333, 0.88, 0.9167, 0.88, 0.9167, 1.0, 0.8333, 1.0, 0.4575, 0.3698, 0.3698, 0.4575, 0.361, 0.4422, 0.4422, 0.361, 0.8333, 0.62, 0.75, 0.62, 0.75, 0.5, 0.8333, 0.5, 0.9575, 0.3698, 0.9896, 0.25, 0.9719, 0.25, 0.9422, 0.361, 0.75, 0.88, 0.8333, 0.88, 0.8333, 1.0, 0.75, 1.0, 0.4896, 0.25, 0.4575, 0.3698, 0.4422, 0.361, 0.4719, 0.25, 0.75, 0.62, 0.6667, 0.62, 0.6667, 0.5, 0.75, 0.5, 0.9896, 0.25, 0.9575, 0.1302, 0.9422, 0.139, 0.9719, 0.25, 0.6667, 0.88, 0.75, 0.88, 0.75, 1.0, 0.6667, 1.0, 0.4575, 0.1302, 0.4896, 0.25, 0.4719, 0.25, 0.4422, 0.139, 0.6667, 0.62, 0.5833, 0.62, 0.5833, 0.5, 0.6667, 0.5, 0.9575, 0.1302, 0.8698, 0.04246, 0.861, 0.0578, 0.9422, 0.139, 0.5833, 0.88, 0.6667, 0.88, 0.6667, 1.0, 0.5833, 1.0, 0.3698, 0.04246, 0.4575, 0.1302, 0.4422, 0.139, 0.361, 0.0578, 0.5833, 0.62, 0.5, 0.62, 0.5, 0.5, 0.5833, 0.5, 0.8698, 0.04246, 0.75, 0.01035, 0.75, 0.02807, 0.861, 0.0578, 0.5, 0.88, 0.5833, 0.88, 0.5833, 1.0, 0.5, 1.0, 0.25, 0.01035, 0.3698, 0.04246, 0.361, 0.0578, 0.25, 0.02807, 0.5, 0.62, 0.4167, 0.62, 0.4167, 0.5, 0.5, 0.5, 0.75, 0.01035, 0.6302, 0.04246, 0.639, 0.0578, 0.75, 0.02807, 0.4167, 0.88, 0.5, 0.88, 0.5, 1.0, 0.4167, 1.0, 0.1302, 0.04246, 0.25, 0.01035, 0.25, 0.02807, 0.139, 0.0578, 0.4167, 0.62, 0.3333, 0.62, 0.3333, 0.5, 0.4167, 0.5, 0.6302, 0.04246, 0.5425, 0.1302, 0.5578, 0.139, 0.639, 0.0578, 0.3333, 0.88, 0.4167, 0.88, 0.4167, 1.0, 0.3333, 1.0, 0.04246, 0.1302, 0.1302, 0.04246, 0.139, 0.0578, 0.0578, 0.139, 0.3333, 0.62, 0.25, 0.62, 0.25, 0.5, 0.3333, 0.5, 0.5425, 0.1302, 0.5104, 0.25, 0.5281, 0.25, 0.5578, 0.139, 0.25, 0.88, 0.3333, 0.88, 0.3333, 1.0, 0.25, 1.0, 0.01035, 0.25, 0.04246, 0.1302, 0.0578, 0.139, 0.02807, 0.25, 0.25, 0.62, 0.1667, 0.62, 0.1667, 0.5, 0.25, 0.5, 0.5104, 0.25, 0.5425, 0.3698, 0.5578, 0.361, 0.5281, 0.25, 0.1667, 0.88, 0.25, 0.88, 0.25, 1.0, 0.1667, 1.0, 0.04246, 0.3698, 0.01035, 0.25, 0.02807, 0.25, 0.0578, 0.361, 0.1667, 0.62, 0.08333, 0.62, 0.08333, 0.5, 0.1667, 0.5, 0.5425, 0.3698, 0.6302, 0.4575, 0.639, 0.4422, 0.5578, 0.361, 0.08333, 0.88, 0.1667, 0.88, 0.1667, 1.0, 0.08333, 1.0, 0.1302, 0.4575, 0.04246, 0.3698, 0.0578, 0.361, 0.139, 0.4422, 0.08333, 0.62, 7.451e-08, 0.62, 0.0009189, 0.5, 0.08333, 0.5, 0.6302, 0.4575, 0.75, 0.4896, 0.75, 0.4719, 0.639, 0.4422, 7.451e-08, 0.88, 0.08333, 0.88, 0.08333, 1.0, 0.0009189, 1.0, 0.25, 0.4896, 0.1302, 0.4575, 0.139, 0.4422, 0.25, 0.4719, 0.75, 0.4719, 0.861, 0.4422, 0.9422, 0.361, 0.9719, 0.25, 0.9422, 0.139, 0.861, 0.0578, 0.75, 0.02807, 0.639, 0.0578, 0.5578, 0.139, 0.5281, 0.25, 0.5578, 0.361, 0.639, 0.4422, 1.0, 0.62, 1.0, 0.88, 0.9167, 0.88, 0.9167, 0.62, 0.08333, 0.62, 0.08333, 0.88, 7.451e-08, 0.88, 7.451e-08, 0.62, 0.361, 0.4422, 0.25, 0.4719, 0.139, 0.4422, 0.0578, 0.361, 0.02807, 0.25, 0.0578, 0.139, 0.139, 0.0578, 0.25, 0.02807, 0.361, 0.0578, 0.4422, 0.139, 0.4719, 0.25, 0.4422, 0.361, 0.9167, 0.62, 0.9167, 0.88, 0.8333, 0.88, 0.8333, 0.62, 0.8333, 0.62, 0.8333, 0.88, 0.75, 0.88, 0.75, 0.62, 0.75, 0.62, 0.75, 0.88, 0.6667, 0.88, 0.6667, 0.62, 0.6667, 0.62, 0.6667, 0.88, 0.5833, 0.88, 0.5833, 0.62, 0.5833, 0.62, 0.5833, 0.88, 0.5, 0.88, 0.5, 0.62, 0.5, 0.62, 0.5, 0.88, 0.4167, 0.88, 0.4167, 0.62, 0.4167, 0.62, 0.4167, 0.88, 0.3333, 0.88, 0.3333, 0.62, 0.3333, 0.62, 0.3333, 0.88, 0.25, 0.88, 0.25, 0.62, 0.25, 0.62, 0.25, 0.88, 0.1667, 0.88, 0.1667, 0.62, 0.1667, 0.62, 0.1667, 0.88, 0.08333, 0.88, 0.08333, 0.62, 1.0, 0.5, 1.0, 1.0, 0.9167, 1.0, 0.9167, 0.5, 0.9167, 0.5, 0.9167, 1.0, 0.8333, 1.0, 0.8333, 0.5, 0.8333, 0.5, 0.8333, 1.0, 0.75, 1.0, 0.75, 0.5, 0.75, 0.5, 0.75, 1.0, 0.6667, 1.0, 0.6667, 0.5, 0.6667, 0.5, 0.6667, 1.0, 0.5833, 1.0, 0.5833, 0.5, 0.5833, 0.5, 0.5833, 1.0, 0.5, 1.0, 0.5, 0.5, 0.5, 0.5, 0.5, 1.0, 0.4167, 1.0, 0.4167, 0.5, 0.4167, 0.5, 0.4167, 1.0, 0.3333, 1.0, 0.3333, 0.5, 0.3333, 0.5, 0.3333, 1.0, 0.25, 1.0, 0.25, 0.5, 0.25, 0.5, 0.25, 1.0, 0.1667, 1.0, 0.1667, 0.5, 0.37, 0.4578, 0.25, 0.49, 0.13, 0.4578, 0.04215, 0.37, 0.01, 0.25, 0.04215, 0.13, 0.13, 0.04215, 0.25, 0.01, 0.37, 0.04215, 0.4578, 0.13, 0.49, 0.25, 0.4578, 0.37, 0.1667, 0.5, 0.1667, 1.0, 0.08333, 1.0, 0.08333, 0.5, 0.08333, 0.5, 0.08333, 1.0, 7.451e-08, 1.0, 7.451e-08, 0.5, 0.75, 0.49, 0.87, 0.4578, 0.9578, 0.37, 0.99, 0.25, 0.9578, 0.13, 0.87, 0.04215, 0.75, 0.01, 0.63, 0.04215, 0.5422, 0.13, 0.51, 0.25, 0.5422, 0.37, 0.63, 0.4578, 1.0, 0.5, 1.0, 1.0, 0.875, 1.0, 0.875, 0.5, 0.875, 0.5, 0.875, 1.0, 0.75, 1.0, 0.75, 0.5, 0.75, 0.5, 0.75, 1.0, 0.625, 1.0, 0.625, 0.5, 0.625, 0.5, 0.625, 1.0, 0.5, 1.0, 0.5, 0.5, 0.5, 0.5, 0.5, 1.0, 0.375, 1.0, 0.375, 0.5, 0.375, 0.5, 0.375, 1.0, 0.25, 1.0, 0.25, 0.5, 0.4197, 0.4197, 0.25, 0.49, 0.08029, 0.4197, 0.01, 0.25, 0.08029, 0.08029, 0.25, 0.01, 0.4197, 0.08029, 0.49, 0.25, 0.25, 0.5, 0.25, 1.0, 0.125, 1.0, 0.125, 0.5, 0.125, 0.5, 0.125, 1.0, 0.0, 1.0, 0.0, 0.5, 0.75, 0.49, 0.9197, 0.4197, 0.99, 0.25, 0.9197, 0.08029, 0.75, 0.01, 0.5803, 0.08029, 0.51, 0.25, 0.5803, 0.4197, 0.0, 0.0, 0.0, 0.0, 0.0, 0.0, 0.0, 0.0, 0.0, 0.0, 0.0, 0.0, 0.0, 0.0, 0.0, 0.0, 0.0, 0.0, 0.0, 0.0, 0.0, 0.0, 0.0, 0.0, 0.0, 0.0, 0.0, 0.0, 0.0, 0.0, 0.0, 0.0, 0.0, 0.0, 0.0, 0.0, 0.0, 0.0, 0.0, 0.0, 0.0, 0.0, 0.0, 0.0, 0.0, 0.0, 0.0, 0.0, 0.0, 0.0, 0.0, 0.0, 0.0, 0.0, 0.0, 0.0, 0.0, 0.0, 0.0, 0.0, 0.0, 0.0, 0.0, 0.0, 0.0, 0.0, 0.0, 0.0, 0.0, 0.0, 0.0, 0.0, 0.0, 0.0, 0.0, 0.0, 0.0, 0.0, 0.0, 0.0, 0.0, 0.0, 0.0, 0.0, 0.0, 0.0, 0.0, 0.0, 0.0, 0.0, 0.0, 0.0, 0.0, 0.0, 0.0, 0.0, 0.0, 0.0, 0.0, 0.0, 0.0, 0.0, 0.0, 0.0, 0.0, 0.0, 0.0, 0.0, 0.0, 0.0, 0.0, 0.0, 0.0, 0.0, 0.0, 0.0, 0.0, 0.0, 0.0, 0.0, 0.0, 0.0, 0.0, 0.0, 0.0, 0.0, 0.0, 0.0, 0.0, 0.0, 0.0, 0.0, 0.0, 0.0, 0.0, 0.0, 0.0, 0.0, 0.0, 0.0, 0.0, 0.0, 0.0, 0.0, 0.0, 0.0, 0.0, 0.0, 0.0, 0.0, 0.0, 0.0, 0.0, 0.0, 0.0, 0.0, 0.0, 0.0, 0.0, 0.0, 0.0, 0.0, 0.0, 0.0, 0.0, 0.0, 0.0, 0.0, 0.0, 0.0, 0.0, 0.0, 0.0, 0.0, 0.0, 0.0, 0.0, 0.0, 0.0, 0.0, 0.0, 0.0, 0.0, 0.0, 0.0, 0.0, 0.0, 0.0, 0.0, 0.0, 0.0, 0.0, 0.0, 0.0, 0.0, 0.0, 0.0, 0.0, 0.0, 0.0, 0.0, 0.0, 0.0, 0.0, 0.0, 0.0, 0.0, 0.0, 0.0, 0.0, 0.0, 0.0, 0.0, 0.0, 0.0, 0.0, 0.0, 0.0, 0.0, 0.0, 0.0, 0.0, 0.0, 0.0, 0.0, 0.0, 0.0, 0.0, 0.0, 0.0, 0.0, 0.0, 0.0, 0.0, 0.0, 0.0, 0.0, 0.0, 0.0, 0.0, 0.0, 0.0, 0.0, 0.0, 0.0, 0.0, 0.0, 0.0, 0.0, 0.0, 0.0, 0.0, 0.0, 0.0, 0.0, 0.0, 0.0, 0.0, 0.0, 0.0, 0.0, 0.0, 0.0, 0.0, 0.0, 0.0, 0.0, 0.0, 0.0, 0.0, 0.0, 0.0, 0.0, 0.0, 0.0, 0.0, 0.0, 0.0, 0.0, 0.0, 0.0, 0.0, 0.0, 0.0, 0.0, 0.0, 0.0, 0.0, 0.0, 0.0, 0.0, 0.0, 0.0, 0.0, 0.0, 0.0, 0.0, 0.0, 0.0, 0.0, 0.0, 0.0, 0.0, 0.0, 0.0, 0.0, 0.0, 0.0, 0.0, 0.0, 0.0, 0.0, 0.0, 0.0, 0.0, 0.0, 0.0, 0.0, 0.0, 0.0, 0.0, 0.0, 0.0, 0.0, 0.0, 0.0, 0.0, 0.0, 0.0, 0.0, 0.0, 0.0, 0.0, 0.0, 0.0, 0.0, 0.0, 0.0, 0.0, 0.0, 0.0, 0.0, 0.0, 0.0, 0.0, 0.0, 0.0, 0.0, 0.0, 0.0, 0.0, 0.0, 0.0, 0.0, 0.0, 0.0, 0.0, 0.0, 0.0, 0.0, 0.0, 0.0, 0.0, 0.0, 0.0, 0.0, 0.0, 0.0, 0.0, 0.0, 0.0, 0.0, 0.0, 0.0, 0.0, 0.0, 0.0, 0.0, 0.0, 0.0, 0.0, 0.0, 0.0, 0.0, 0.0, 0.0, 0.0, 0.0, 0.0, 0.0, 0.0, 0.0, 0.0, 0.0, 0.0, 0.0, 0.0, 0.0, 0.0, 0.0, 0.0, 0.0, 0.0, 0.0, 0.0, 0.0, 0.0, 0.0, 0.0, 0.0, 0.0, 0.0, 0.0, 0.0, 0.0, 0.0, 0.0, 0.0, 0.0, 0.0, 0.0, 0.0, 0.0, 0.0, 0.0, 0.0, 0.0, 0.0, 0.0, 0.0, 0.0, 0.0, 0.0, 0.0, 0.0, 0.0, 0.0, 0.0, 0.0, 0.0, 0.0, 0.0, 0.0, 0.0, 0.0, 0.0, 0.0, 0.0, 0.0, 0.0, 0.0, 0.0, 0.0, 0.0, 0.0, 0.0, 0.0, 0.0, 0.0, 0.0, 0.0, 0.0, 0.0, 0.0, 0.0, 0.0, 0.0, 0.0, 0.0, 0.0, 0.0, 0.0, 0.0, 0.0, 0.0, 0.0, 0.0, 0.0, 0.0, 0.0, 0.0, 0.0, 0.0, 0.0, 0.0, 0.0, 0.0, 0.0, 0.0, 0.0, 0.0, 0.0, 0.0, 0.0, 0.0, 0.0, 0.0, 0.0, 0.0, 0.0, 0.0, 0.0, 0.0, 0.0, 0.0, 0.0, 0.0, 0.0, 0.0, 0.0, 0.0, 0.0, 0.0, 0.0, 0.0, 0.0, 0.0, 0.0, 0.0, 0.0, 0.0, 0.0, 0.0, 0.0, 0.0, 0.0, 0.0, 0.0, 0.0, 0.0, 0.0, 0.0, 0.0, 0.0, 0.0, 0.0, 0.0, 0.0, 0.0, 0.0, 0.0, 0.0, 0.0, 0.0, 0.0, 0.0, 0.0, 0.0, 0.0, 0.0, 0.0, 0.0, 0.0, 0.0, 0.0, 0.0, 0.0, 0.0, 0.0, 0.0, 0.0, 0.0, 0.0, 0.0, 0.0, 0.0, 0.0, 0.0, 0.0, 0.0, 0.0, 0.0, 0.0, 0.0, 0.0, 0.0, 0.0, 0.0, 0.0, 0.0, 0.0, 0.0, 0.0, 0.0, 0.0, 0.0, 0.0, 0.0, 0.0, 0.0, 0.0, 0.0, 0.0, 0.0, 0.0, 0.0, 0.0, 0.0, 0.0, 0.0, 0.0, 0.0, 0.0, 0.0, 0.0, 0.0, 0.0, 0.0, 0.0, 0.0, 0.0, 0.0, 0.0, 0.0, 0.0, 0.0, 0.0, 0.0, 0.0, 0.0, 0.0, 0.0, 0.0, 0.0, 0.0, 0.0, 0.0, 0.0, 0.0, 0.0, 0.0, 0.0, 0.0, 0.0, 0.0, 0.0, 0.0, 0.0, 0.0, 0.0, 0.75, 0.25, 0.75, 0.5, 0.625, 0.5, 0.625, 0.25, 0.75, 0.75, 0.6875, 1.0, 0.625, 0.75, 0.6875, 0.0, 0.75, 0.25, 0.625, 0.25, 0.75, 0.5, 0.75, 0.75, 0.625, 0.75, 0.625, 0.5, 0.625, 0.25, 0.625, 0.5, 0.5, 0.5, 0.5, 0.25, 0.625, 0.75, 0.5625, 1.0, 0.5, 0.75, 0.5625, 0.0, 0.625, 0.25, 0.5, 0.25, 0.625, 0.5, 0.625, 0.75, 0.5, 0.75, 0.5, 0.5, 0.5, 0.25, 0.5, 0.5, 0.375, 0.5, 0.375, 0.25, 0.5, 0.75, 0.4375, 1.0, 0.375, 0.75, 0.4375, 0.0, 0.5, 0.25, 0.375, 0.25, 0.5, 0.5, 0.5, 0.75, 0.375, 0.75, 0.375, 0.5, 0.375, 0.25, 0.375, 0.5, 0.25, 0.5, 0.25, 0.25, 0.375, 0.75, 0.3125, 1.0, 0.25, 0.75, 0.3125, 0.0, 0.375, 0.25, 0.25, 0.25, 0.375, 0.5, 0.375, 0.75, 0.25, 0.75, 0.25, 0.5, 0.25, 0.25, 0.25, 0.5, 0.125, 0.5, 0.125, 0.25, 0.25, 0.75, 0.1875, 1.0, 0.125, 0.75, 0.1875, 0.0, 0.25, 0.25, 0.125, 0.25, 0.25, 0.5, 0.25, 0.75, 0.125, 0.75, 0.125, 0.5, 0.125, 0.5, 0.125, 0.75, 0.0, 0.75, 0.0, 0.5, 0.125, 0.25, 0.125, 0.5, 0.0, 0.5, 0.0, 0.25, 0.125, 0.75, 0.0625, 1.0, 0.0, 0.75, 0.0625, 0.0, 0.125, 0.25, 0.0, 0.25, 0.9375, 0.0, 1.0, 0.25, 0.875, 0.25, 1.0, 0.5, 1.0, 0.75, 0.875, 0.75, 0.875, 0.5, 1.0, 0.25, 1.0, 0.5, 0.875, 0.5, 0.875, 0.25, 1.0, 0.75, 0.9375, 1.0, 0.875, 0.75, 0.8125, 0.0, 0.875, 0.25, 0.75, 0.25, 0.875, 0.5, 0.875, 0.75, 0.75, 0.75, 0.75, 0.5, 0.875, 0.25, 0.875, 0.5, 0.75, 0.5, 0.75, 0.25, 0.875, 0.75, 0.8125, 1.0, 0.75, 0.75, 1.0, 0.5, 1.0, 1.0, 0.875, 1.0, 0.875, 0.5, 0.875, 0.5, 0.875, 1.0, 0.75, 1.0, 0.75, 0.5, 0.75, 0.5, 0.75, 1.0, 0.625, 1.0, 0.625, 0.5, 0.625, 0.5, 0.625, 1.0, 0.5, 1.0, 0.5, 0.5, 0.5, 0.5, 0.5, 1.0, 0.375, 1.0, 0.375, 0.5, 0.375, 0.5, 0.375, 1.0, 0.25, 1.0, 0.25, 0.5, 0.4197, 0.4197, 0.25, 0.49, 0.08029, 0.4197, 0.01, 0.25, 0.08029, 0.08029, 0.25, 0.01, 0.4197, 0.08029, 0.49, 0.25, 0.25, 0.5, 0.25, 1.0, 0.125, 1.0, 0.125, 0.5, 0.125, 0.5, 0.125, 1.0, 0.0, 1.0, 0.0, 0.5, 0.75, 0.49, 0.9197, 0.4197, 0.99, 0.25, 0.9197, 0.08029, 0.75, 0.01, 0.5803, 0.08029, 0.51, 0.25, 0.5803, 0.4197, 0.0, 0.0, 0.0, 0.0, 0.0, 0.0, 0.0, 0.0, 0.0, 0.0, 0.0, 0.0, 0.0, 0.0, 0.0, 0.0, 0.0, 0.0, 0.0, 0.0, 0.0, 0.0, 0.0, 0.0, 0.0, 0.0, 0.0, 0.0, 0.0, 0.0, 0.0, 0.0, 0.0, 0.0, 0.0, 0.0, 0.0, 0.0, 0.0, 0.0, 0.0, 0.0, 0.0, 0.0, 0.0, 0.0, 0.0, 0.0, 0.0, 0.0, 0.0, 0.0, 0.0, 0.0, 0.0, 0.0, 0.0, 0.0, 0.0, 0.0, 0.0, 0.0, 0.0, 0.0, 0.0, 0.0, 0.0, 0.0, 0.0, 0.0, 0.0, 0.0, 0.0, 0.0, 0.0, 0.0, 0.0, 0.0, 0.0, 0.0, 0.0, 0.0, 0.0, 0.0, 0.0, 0.0, 0.0, 0.0, 0.0, 0.0, 0.0, 0.0, 0.0, 0.0, 0.0, 0.0, 0.0, 0.0, 0.0, 0.0, 0.0, 0.0, 0.0, 0.0, 0.0, 0.0, 0.0, 0.0, 0.0, 0.0, 0.0, 0.0, 0.0, 0.0, 0.0, 0.0, 0.0, 0.0, 0.0, 0.0, 0.0, 0.0, 0.0, 0.0, 0.0, 0.0, 0.0, 0.0, 0.0, 0.0, 0.0, 0.0, 0.0, 0.0, 0.0, 0.0, 0.0, 0.0, 0.0, 0.0, 0.0, 0.0, 0.0, 0.0, 0.0, 0.0, 0.0, 0.0, 0.0, 0.0, 0.0, 0.0, 0.0, 0.0, 0.0, 0.0, 0.0, 0.0, 0.0, 0.0, 0.0, 0.0, 0.0, 0.0, 0.0, 0.0, 0.0, 0.0, 0.0, 0.0, 0.0, 0.0, 0.0, 0.0, 0.0, 0.0, 0.0, 0.0, 0.0, 0.0, 0.0, 0.0, 0.0, 0.0, 0.0, 0.0, 0.0, 0.0, 0.0, 0.0, 0.0, 0.0, 0.0, 0.0, 0.0, 0.0, 0.0, 0.0, 0.0, 0.0, 0.0, 0.0, 0.0, 0.0, 0.0, 0.0, 0.0, 0.0, 0.0, 0.0, 0.0, 0.0, 0.0, 0.0, 0.0, 0.0, 0.0, 0.0, 0.0, 0.0, 0.0, 0.0, 0.0, 0.0, 0.0, 0.0, 0.0, 0.0, 0.0, 0.0, 0.0, 0.0, 0.0, 0.0, 0.0, 0.0, 0.0, 0.0, 0.0, 0.0, 0.0, 0.0, 0.0, 0.0, 0.0, 0.0, 0.0, 0.0, 0.0, 0.0, 0.0, 0.0, 0.0, 0.0, 0.0, 0.0, 0.0, 0.0, 0.0, 0.0, 0.0, 0.0, 0.0, 0.0, 0.0, 0.0, 0.0, 0.0, 0.0, 0.0, 0.0, 0.0, 0.0, 0.0, 0.0, 0.0, 0.0, 0.0, 0.0, 0.0, 0.0, 0.0, 0.0, 0.0, 0.0, 0.0, 0.0, 0.0, 0.0, 0.0, 0.0, 0.0, 0.0, 0.0, 0.0, 0.0, 0.0, 0.0, 0.0, 0.0, 0.0, 0.0, 0.0, 0.0, 0.0, 0.0, 0.0, 0.0, 0.0, 0.0, 0.0, 0.0, 0.0, 0.0, 0.0, 0.0, 0.0, 0.0, 0.0, 0.0, 0.0, 0.0, 0.0, 0.0, 0.0, 0.0, 0.0, 0.0, 0.0, 0.0, 0.0, 0.0, 0.0, 0.0, 0.0, 0.0, 0.0, 0.0, 0.0, 0.0, 0.0, 0.0, 0.0, 0.0, 0.0, 0.0, 0.0, 0.0, 0.0, 0.0, 0.0, 0.0, 0.0, 0.0, 0.0, 0.0, 0.0, 0.0, 0.0, 0.0, 0.0, 0.0, 0.0, 0.0, 0.0, 0.0, 0.0, 0.0, 0.0, 0.0, 0.0, 0.0, 0.0, 0.0, 0.0, 0.0, 0.0, 0.0, 0.0, 0.0, 0.0, 0.0, 0.0, 0.0, 0.0, 0.0, 0.0, 0.0, 0.0, 0.0, 0.0, 0.0, 0.0, 0.0, 0.0, 0.0, 0.0, 0.0, 0.0, 0.0, 0.0, 0.0, 0.0, 0.0, 0.0, 0.0, 0.0, 0.0, 0.0, 0.0, 0.0, 0.0, 0.0, 0.0, 0.0, 0.0, 0.0, 0.0, 0.0, 0.0, 0.0, 0.0, 0.0, 0.0, 0.0, 0.0, 0.0, 0.0, 0.0, 0.0, 0.0, 0.0, 0.0, 0.0, 0.0, 0.0, 0.0, 0.0, 0.0, 0.0, 0.0, 0.0, 0.0, 0.0, 0.0, 0.0, 0.0, 0.0, 0.0, 0.0, 0.0, 0.0, 0.0, 0.0, 0.0, 0.0, 0.0, 0.0, 0.0, 0.0, 0.0, 0.0, 0.0, 0.0, 0.0, 0.0, 0.0, 0.0, 0.0, 0.0, 0.0, 0.0, 0.0, 0.0, 0.0, 0.0, 0.0, 0.0, 0.0, 0.0, 0.0, 0.0, 0.0, 0.0, 0.0, 0.0, 0.0, 0.0, 0.0, 0.0, 0.0, 0.0, 0.0, 0.0, 0.0, 0.0, 0.0, 0.0, 0.0, 0.0, 0.0, 0.0, 0.0, 0.0, 0.0, 0.0, 0.0, 0.0, 0.0, 0.0, 0.0, 0.0, 0.0, 0.0, 0.0, 0.0, 0.0, 0.0, 0.0, 0.0, 0.0, 0.0, 0.0, 0.0, 0.0, 0.0, 0.0, 0.0, 0.0, 0.0, 0.0, 0.0, 0.0, 0.0, 0.0, 0.0, 0.0, 0.0, 0.0, 0.0, 0.0, 0.0, 0.0, 0.0, 0.0, 0.0, 0.0, 0.0, 0.0, 0.0, 0.0, 0.0, 0.0, 0.0, 0.0, 0.0, 0.0, 0.0, 0.0, 0.0, 0.0, 0.0, 0.0, 0.0, 0.0, 0.0, 0.0, 0.0, 0.0, 0.0, 0.0, 0.0, 0.0, 0.0, 0.0, 0.0, 0.0, 0.0, 0.0, 0.0, 0.0, 0.0, 0.0, 0.0, 0.0, 0.0, 0.0, 0.0, 0.0, 0.0, 0.0, 0.0, 0.0, 0.0, 0.0, 0.0, 0.0, 0.0, 0.0, 0.0, 0.0, 0.0, 0.0, 0.0, 0.0, 0.0, 0.0, 0.0, 0.0, 0.0, 0.0, 0.0, 0.0, 0.0, 0.0, 0.0, 0.0, 0.0, 0.0, 0.0, 0.0, 0.0, 0.0, 0.0, 0.0, 0.0, 0.0, 0.0, 0.0, 0.0, 0.0, 0.0, 0.0, 0.0, 0.0, 0.0, 0.0, 0.0, 0.0, 0.0, 0.6875, 0.0, 0.75, 0.25, 0.625, 0.25, 0.75, 0.5, 0.75, 0.75, 0.625, 0.75, 0.625, 0.5, 0.75, 0.25, 0.75, 0.5, 0.625, 0.5, 0.625, 0.25, 0.75, 0.75, 0.6875, 1.0, 0.625, 0.75, 0.5625, 0.0, 0.625, 0.25, 0.5, 0.25, 0.625, 0.5, 0.625, 0.75, 0.5, 0.75, 0.5, 0.5, 0.625, 0.25, 0.625, 0.5, 0.5, 0.5, 0.5, 0.25, 0.625, 0.75, 0.5625, 1.0, 0.5, 0.75, 0.4375, 0.0, 0.5, 0.25, 0.375, 0.25, 0.5, 0.5, 0.5, 0.75, 0.375, 0.75, 0.375, 0.5, 0.5, 0.25, 0.5, 0.5, 0.375, 0.5, 0.375, 0.25, 0.5, 0.75, 0.4375, 1.0, 0.375, 0.75, 0.3125, 0.0, 0.375, 0.25, 0.25, 0.25, 0.375, 0.5, 0.375, 0.75, 0.25, 0.75, 0.25, 0.5, 0.375, 0.25, 0.375, 0.5, 0.25, 0.5, 0.25, 0.25, 0.375, 0.75, 0.3125, 1.0, 0.25, 0.75, 0.25, 0.75, 0.1875, 1.0, 0.125, 0.75, 0.1875, 0.0, 0.25, 0.25, 0.125, 0.25, 0.25, 0.5, 0.25, 0.75, 0.125, 0.75, 0.125, 0.5, 0.25, 0.25, 0.25, 0.5, 0.125, 0.5, 0.125, 0.25, 0.125, 0.25, 0.125, 0.5, 0.0, 0.5, 0.0, 0.25, 0.125, 0.75, 0.0625, 1.0, 0.0, 0.75, 0.0625, 0.0, 0.125, 0.25, 0.0, 0.25, 0.125, 0.5, 0.125, 0.75, 0.0, 0.75, 0.0, 0.5, 1.0, 0.25, 1.0, 0.5, 0.875, 0.5, 0.875, 0.25, 1.0, 0.75, 0.9375, 1.0, 0.875, 0.75, 0.9375, 0.0, 1.0, 0.25, 0.875, 0.25, 1.0, 0.5, 1.0, 0.75, 0.875, 0.75, 0.875, 0.5, 0.875, 0.25, 0.875, 0.5, 0.75, 0.5, 0.75, 0.25, 0.875, 0.75, 0.8125, 1.0, 0.75, 0.75, 0.8125, 0.0, 0.875, 0.25, 0.75, 0.25, 0.875, 0.5, 0.875, 0.75, 0.75, 0.75, 0.75, 0.5, 1.0, 0.5, 1.0, 1.0, 0.875, 1.0, 0.875, 0.5, 0.875, 0.5, 0.875, 1.0, 0.75, 1.0, 0.75, 0.5, 0.75, 0.5, 0.75, 1.0, 0.625, 1.0, 0.625, 0.5, 0.625, 0.5, 0.625, 1.0, 0.5, 1.0, 0.5, 0.5, 0.5, 0.5, 0.5, 1.0, 0.375, 1.0, 0.375, 0.5, 0.375, 0.5, 0.375, 1.0, 0.25, 1.0, 0.25, 0.5, 0.4197, 0.4197, 0.25, 0.49, 0.08029, 0.4197, 0.01, 0.25, 0.08029, 0.08029, 0.25, 0.01, 0.4197, 0.08029, 0.49, 0.25, 0.25, 0.5, 0.25, 1.0, 0.125, 1.0, 0.125, 0.5, 0.125, 0.5, 0.125, 1.0, 0.0, 1.0, 0.0, 0.5, 0.75, 0.49, 0.9197, 0.4197, 0.99, 0.25, 0.9197, 0.08029, 0.75, 0.01, 0.5803, 0.08029, 0.51, 0.25, 0.5803, 0.4197, 0.0, 0.0, 0.0, 0.0, 0.0, 0.0, 0.0, 0.0, 0.0, 0.0, 0.0, 0.0, 0.0, 0.0, 0.0, 0.0, 0.0, 0.0, 0.0, 0.0, 0.0, 0.0, 0.0, 0.0, 0.0, 0.0, 0.0, 0.0, 0.0, 0.0, 0.0, 0.0, 0.0, 0.0, 0.0, 0.0, 0.0, 0.0, 0.0, 0.0, 0.0, 0.0, 0.0, 0.0, 0.0, 0.0, 0.0, 0.0, 0.0, 0.0, 0.0, 0.0, 0.0, 0.0, 0.0, 0.0, 0.0, 0.0, 0.0, 0.0, 0.0, 0.0, 0.0, 0.0, 0.0, 0.0, 0.0, 0.0, 0.0, 0.0, 0.0, 0.0, 0.0, 0.0, 0.0, 0.0, 0.0, 0.0, 0.0, 0.0, 0.0, 0.0, 0.0, 0.0, 0.0, 0.0, 0.0, 0.0, 0.0, 0.0, 0.0, 0.0, 0.0, 0.0, 0.0, 0.0, 0.0, 0.0, 0.0, 0.0, 0.0, 0.0, 0.0, 0.0, 0.0, 0.0, 0.0, 0.0, 0.0, 0.0, 0.0, 0.0, 0.0, 0.0, 0.0, 0.0, 0.0, 0.0, 0.0, 0.0, 0.0, 0.0, 0.0, 0.0, 0.0, 0.0, 0.0, 0.0, 0.0, 0.0, 0.0, 0.0, 0.0, 0.0, 0.0, 0.0, 0.0, 0.0, 0.0, 0.0, 0.0, 0.0, 0.0, 0.0, 0.0, 0.0, 0.0, 0.0, 0.0, 0.0, 0.0, 0.0, 0.0, 0.0, 0.0, 0.0, 0.0, 0.0, 0.0, 0.0, 0.0, 0.0, 0.0, 0.0, 0.0, 0.0, 0.0, 0.0, 0.0, 0.0, 0.0, 0.0, 0.0, 0.0, 0.0, 0.0, 0.0, 0.0, 0.0, 0.0, 0.0, 0.0, 0.0, 0.0, 0.0, 0.0, 0.0, 0.0, 0.0, 0.0, 0.0, 0.0, 0.0, 0.0, 0.0, 0.0, 0.0, 0.0, 0.0, 0.0, 0.0, 0.0, 0.0, 0.0, 0.0, 0.0, 0.0, 0.0, 0.0, 0.0, 0.0, 0.0, 0.0, 0.0, 0.0, 0.0, 0.0, 0.0, 0.0, 0.0, 0.0, 0.0, 0.0, 0.0, 0.0, 0.0, 0.0, 0.0, 0.0, 0.0, 0.0, 0.0, 0.0, 0.0, 0.0, 0.0, 0.0, 0.0, 0.0, 0.0, 0.0, 0.0, 0.0, 0.0, 0.0, 0.0, 0.0, 0.0, 0.0, 0.0, 0.0, 0.0, 0.0, 0.0, 0.0, 0.0, 0.0, 0.0, 0.0, 0.0, 0.0, 0.0, 0.0, 0.0, 0.0, 0.0, 0.0, 0.0, 0.0, 0.0, 0.0, 0.0, 0.0, 0.0, 0.0, 0.0, 0.0, 0.0, 0.0, 0.0, 0.0, 0.0, 0.0, 0.0, 0.0, 0.0, 0.0, 0.0, 0.0, 0.0, 0.0, 0.0, 0.0, 0.0, 0.0, 0.0, 0.0, 0.0, 0.0, 0.0, 0.0, 0.0, 0.0, 0.0, 0.0, 0.0, 0.0, 0.0, 0.0, 0.0, 0.0, 0.0, 0.0, 0.0, 0.0, 0.0, 0.0, 0.0, 0.0, 0.0, 0.0, 0.0, 0.0, 0.0, 0.0, 0.0, 0.0, 0.0, 0.0, 0.0, 0.0, 0.0, 0.0, 0.0, 0.0, 0.0, 0.0, 0.0, 0.0, 0.0, 0.0, 0.0, 0.0, 0.0, 0.0, 0.0, 0.0, 0.0, 0.0, 0.0, 0.0, 0.0, 0.0, 0.0, 0.0, 0.0, 0.0, 0.0, 0.0, 0.0, 0.0, 0.0, 0.0, 0.0, 0.0, 0.0, 0.0, 0.0, 0.0, 0.0, 0.0, 0.0, 0.0, 0.0, 0.0, 0.0, 0.0, 0.0, 0.0, 0.0, 0.0, 0.0, 0.0, 0.0, 0.0, 0.0, 0.0, 0.0, 0.0, 0.0, 0.0, 0.0, 0.0, 0.0, 0.0, 0.0, 0.0, 0.0, 0.0, 0.0, 0.0, 0.0, 0.0, 0.0, 0.0, 0.0, 0.0, 0.0, 0.0, 0.0, 0.0, 0.0, 0.0, 0.0, 0.0, 0.0, 0.0, 0.0, 0.0, 0.0, 0.0, 0.0, 0.0, 0.0, 0.0, 0.0, 0.0, 0.0, 0.0, 0.0, 0.0, 0.0, 0.0, 0.0, 0.0, 0.0, 0.0, 0.0, 0.0, 0.0, 0.0, 0.0, 0.0, 0.0, 0.0, 0.0, 0.0, 0.0, 0.0, 0.0, 0.0, 0.0, 0.0, 0.0, 0.0, 0.0, 0.0, 0.0, 0.0, 0.0, 0.0, 0.0, 0.0, 0.0, 0.0, 0.0, 0.0, 0.0, 0.0, 0.0, 0.0, 0.0, 0.0, 0.0, 0.0, 0.0, 0.0, 0.0, 0.0, 0.0, 0.0, 0.0, 0.0, 0.0, 0.0, 0.0, 0.0, 0.0, 0.0, 0.0, 0.0, 0.0, 0.0, 0.0, 0.0, 0.0, 0.0, 0.0, 0.0, 0.0, 0.0, 0.0, 0.0, 0.0, 0.0, 0.0, 0.0, 0.0, 0.0, 0.0, 0.0, 0.0, 0.0, 0.0, 0.0, 0.0, 0.0, 0.0, 0.0, 0.0, 0.0, 0.0, 0.0, 0.0, 0.0, 0.0, 0.0, 0.0, 0.0, 0.0, 0.0, 0.0, 0.0, 0.0, 0.0, 0.0, 0.0, 0.0, 0.0, 0.0, 0.0, 0.0, 0.0, 0.0, 0.0, 0.0, 0.0, 0.0, 0.0, 0.0, 0.0, 0.0, 0.0, 0.0, 0.0, 0.0, 0.0, 0.0, 0.0, 0.0, 0.0, 0.0, 0.0, 0.0, 0.0, 0.0, 0.0, 0.0, 0.0, 0.0, 0.0, 0.0, 0.0, 0.0, 0.0, 0.0, 0.0, 0.0, 0.0, 0.0, 0.0, 0.0, 0.0, 0.0, 0.0, 0.0, 0.0, 0.0, 0.0, 0.0, 0.0, 0.0, 0.0, 0.0, 0.0, 0.0, 0.0, 0.0, 0.0, 0.0, 0.0, 0.0, 0.0, 0.0, 0.0, 0.0, 0.0, 0.0, 0.0, 0.0, 0.0, 0.0, 0.0, 0.0, 0.0, 0.0, 0.0, 0.0, 0.0, 0.0, 0.0, 0.0, 0.0, 0.0, 0.0, 0.0, 0.0, 0.0, 0.0, 0.0, 0.0, 0.0, 0.0, 0.0, 0.0, 0.0, 0.0, 0.0, 0.0, 0.0, 0.6875, 0.0, 0.75, 0.25, 0.625, 0.25, 0.75, 0.5, 0.75, 0.75, 0.625, 0.75, 0.625, 0.5, 0.75, 0.25, 0.75, 0.5, 0.625, 0.5, 0.625, 0.25, 0.75, 0.75, 0.6875, 1.0, 0.625, 0.75, 0.5625, 0.0, 0.625, 0.25, 0.5, 0.25, 0.625, 0.5, 0.625, 0.75, 0.5, 0.75, 0.5, 0.5, 0.625, 0.25, 0.625, 0.5, 0.5, 0.5, 0.5, 0.25, 0.625, 0.75, 0.5625, 1.0, 0.5, 0.75, 0.4375, 0.0, 0.5, 0.25, 0.375, 0.25, 0.5, 0.5, 0.5, 0.75, 0.375, 0.75, 0.375, 0.5, 0.5, 0.25, 0.5, 0.5, 0.375, 0.5, 0.375, 0.25, 0.5, 0.75, 0.4375, 1.0, 0.375, 0.75, 0.3125, 0.0, 0.375, 0.25, 0.25, 0.25, 0.375, 0.5, 0.375, 0.75, 0.25, 0.75, 0.25, 0.5, 0.375, 0.25, 0.375, 0.5, 0.25, 0.5, 0.25, 0.25, 0.375, 0.75, 0.3125, 1.0, 0.25, 0.75, 0.25, 0.75, 0.1875, 1.0, 0.125, 0.75, 0.1875, 0.0, 0.25, 0.25, 0.125, 0.25, 0.25, 0.5, 0.25, 0.75, 0.125, 0.75, 0.125, 0.5, 0.25, 0.25, 0.25, 0.5, 0.125, 0.5, 0.125, 0.25, 0.125, 0.25, 0.125, 0.5, 0.0, 0.5, 0.0, 0.25, 0.125, 0.75, 0.0625, 1.0, 0.0, 0.75, 0.0625, 0.0, 0.125, 0.25, 0.0, 0.25, 0.125, 0.5, 0.125, 0.75, 0.0, 0.75, 0.0, 0.5, 1.0, 0.25, 1.0, 0.5, 0.875, 0.5, 0.875, 0.25, 1.0, 0.75, 0.9375, 1.0, 0.875, 0.75, 0.9375, 0.0, 1.0, 0.25, 0.875, 0.25, 1.0, 0.5, 1.0, 0.75, 0.875, 0.75, 0.875, 0.5, 0.875, 0.25, 0.875, 0.5, 0.75, 0.5, 0.75, 0.25, 0.875, 0.75, 0.8125, 1.0, 0.75, 0.75, 0.8125, 0.0, 0.875, 0.25, 0.75, 0.25, 0.875, 0.5, 0.875, 0.75, 0.75, 0.75, 0.75, 0.5, 0.0, 0.0, 0.0, 0.0, 0.0, 0.0, 0.0, 0.0, 0.0, 0.0, 0.0, 0.0, 0.0, 0.0, 0.0, 0.0, 0.0, 0.0, 0.0, 0.0, 0.0, 0.0, 0.0, 0.0, 0.0, 0.0, 0.0, 0.0, 0.0, 0.0, 0.0, 0.0, 0.0, 0.0, 0.0, 0.0, 0.0, 0.0, 0.0, 0.0, 0.0, 0.0, 0.0, 0.0, 0.0, 0.0, 0.0, 0.0, 0.0, 0.0, 0.0, 0.0, 0.0, 0.0, 0.0, 0.0, 0.0, 0.0, 0.0, 0.0, 0.0, 0.0, 0.0, 0.0, 0.0, 0.0, 0.0, 0.0, 0.0, 0.0, 0.0, 0.0, 0.0, 0.0, 0.0, 0.0, 0.0, 0.0, 0.0, 0.0, 0.0, 0.0, 0.0, 0.0, 0.0, 0.0, 0.0, 0.0, 0.0, 0.0, 0.0, 0.0, 0.0, 0.0, 0.0, 0.0, 0.0, 0.0, 0.0, 0.0, 0.0, 0.0, 0.0, 0.0, 0.0, 0.0, 0.0, 0.0, 0.0, 0.0, 0.0, 0.0, 0.0, 0.0, 0.0, 0.0, 0.0, 0.0, 0.0, 0.0, 0.0, 0.0, 0.0, 0.0, 0.0, 0.0, 0.0, 0.0, 0.0, 0.0, 0.0, 0.0, 0.0, 0.0, 0.0, 0.0, 0.0, 0.0, 0.0, 0.0, 0.0, 0.0, 0.0, 0.0, 0.0, 0.0, 0.0, 0.0, 0.0, 0.0, 0.0, 0.0, 0.0, 0.0, 0.0, 0.0, 0.0, 0.0, 0.0, 0.0, 0.0, 0.0, 0.0, 0.0, 0.0, 0.0, 0.0, 0.0, 0.0, 0.0, 0.0, 0.0, 0.0, 0.0, 0.0, 0.0, 0.0, 0.0, 0.0, 0.0, 0.0, 0.0, 0.0, 0.0, 0.0, 0.0, 0.0, 0.0, 0.0, 0.0, 0.0, 0.0, 0.0, 0.0, 0.0, 0.0, 0.0, 0.0, 0.0, 0.0, 0.0, 0.0, 0.0, 0.0, 0.0, 0.0, 0.0, 0.0, 0.0, 0.0, 0.0, 0.0, 0.0, 0.0, 0.0, 0.0, 0.0, 0.0, 0.0, 0.0, 0.0, 0.0, 0.0, 0.0, 0.0, 0.0, 0.0, 0.0, 0.0, 0.0, 0.0, 0.0, 0.0, 0.0, 0.0, 0.0, 0.0, 0.0, 0.0, 0.0, 0.0, 0.0, 0.0, 0.0, 0.0, 0.0, 0.0, 0.0, 0.0, 0.0, 0.0, 0.0, 0.0, 0.0, 0.0, 0.0, 0.0, 0.0, 0.0, 0.0, 0.0, 0.0, 0.0, 0.0, 0.0, 0.0, 0.0, 0.0, 0.0, 0.0, 0.0, 0.0, 0.0, 0.0, 0.0, 0.0, 0.0, 0.0, 0.0, 0.0, 0.0, 0.0, 0.0, 0.0, 0.0, 0.0, 0.0, 0.0, 0.0, 0.0, 0.0, 0.0, 0.0, 0.0, 0.0, 0.0, 0.0, 0.0, 0.0, 0.0, 0.0, 0.0, 0.0, 0.0, 0.0, 0.0, 0.0, 0.0, 0.0, 0.0, 0.0, 0.0, 0.0, 0.0, 0.0, 0.0, 0.0, 0.0, 0.0, 0.0, 0.0, 0.0, 0.0, 0.0, 0.0, 0.0, 0.0, 0.0, 0.0, 0.0, 0.0, 0.0, 0.0, 0.0, 0.0, 0.0, 0.0, 0.0, 0.0, 0.0, 0.0, 0.0, 0.0, 0.0, 0.0, 0.0, 0.0, 0.0, 0.0, 0.0, 0.0, 0.0, 0.0, 0.0, 0.0, 0.0, 0.0, 0.0, 0.0, 0.0, 0.0, 0.0, 0.0, 0.0, 0.0, 0.0, 0.0, 0.0, 0.0, 0.0, 0.0, 0.0, 0.0, 0.0, 0.0, 0.0, 0.0, 0.0, 0.0, 0.0, 0.0, 0.0, 0.0, 0.0, 0.0, 0.0, 0.0, 0.0, 0.0, 0.0, 0.0, 0.0, 0.0, 0.0, 0.0, 0.0, 0.0, 0.0, 0.0, 0.0, 0.0, 0.0, 0.0, 0.0, 0.0, 0.0, 0.0, 0.0, 0.0, 0.0, 0.0, 0.0, 0.0, 0.0, 0.0, 0.0, 0.0, 0.0, 0.0, 0.0, 0.0, 0.0, 0.0, 0.0, 0.0, 0.0, 0.0, 0.0, 0.0, 0.0, 0.0, 0.0, 0.0, 0.0, 0.0, 0.0, 0.0, 0.0, 0.0, 0.0, 0.0, 0.0, 0.0, 0.0, 0.0, 0.0, 0.0, 0.0, 0.0, 0.0, 0.0, 0.0, 0.0, 0.0, 0.0, 0.0, 0.0, 0.0, 0.0, 0.0, 0.0, 0.0, 0.0, 0.0, 0.0, 0.0, 0.0, 0.0, 0.0, 0.0, 0.0, 0.0, 0.0, 0.0, 0.0, 0.0, 0.0, 0.0, 0.0, 0.0, 0.0, 0.0, 0.0, 0.0, 0.0, 0.0, 0.0, 0.0, 0.0, 0.0, 0.0, 0.0, 0.0, 0.0, 0.0, 0.0, 0.0, 0.0, 0.0, 0.0, 0.0, 0.0, 0.0, 0.0, 0.0, 0.0, 0.0, 0.0, 0.0, 0.0, 0.0, 0.0, 0.0, 0.0, 0.0, 0.0, 0.0, 0.0, 0.0, 0.0, 0.0, 0.0, 0.0, 0.0, 0.0, 0.0, 0.0, 0.0, 0.0, 0.0, 0.0, 0.0, 0.0, 0.0, 0.0, 0.0, 0.0, 0.0, 0.0, 0.0, 0.0, 0.0, 0.0, 0.0, 0.0, 0.0, 0.0, 0.0, 0.0, 0.0, 0.0, 0.0, 0.0, 0.0, 0.0, 0.0, 0.0, 0.0, 0.0, 0.0, 0.0, 0.0, 0.0, 0.0, 0.0, 0.0, 0.0, 0.0, 0.0, 0.0, 0.0, 0.0, 0.0, 0.0, 0.0, 0.0, 0.0, 0.0, 0.0, 0.0, 0.0, 0.0, 0.0, 0.0, 0.0, 0.0, 0.0, 0.0, 0.0, 0.0, 0.0, 0.0, 0.0, 0.0, 0.0, 0.0, 0.0, 0.0, 0.0, 0.0, 0.0, 0.0, 0.0, 0.0, 0.0, 0.0, 0.0, 0.0, 0.0, 0.0, 0.0, 0.0, 0.0, 0.0, 0.0, 0.0, 0.0, 0.0, 0.0, 0.0, 0.0, 0.0, 0.0, 0.0, 0.0, 0.0, 0.0, 0.0, 0.0, 0.0, 0.0, 0.0, 0.0, 0.0, 0.0, 0.0, 0.0, 0.0, 0.0, 0.0, 0.0, 0.0, 0.0, 0.0, 0.0, 0.0, 0.0, 0.0, 0.0, 0.0, 0.0, 0.0, 0.0, 0.0, 0.0, 0.0, 0.0, 0.0, 0.0, 0.0, 0.0, 0.0, 0.0, 0.0, 0.0, 0.0, 0.0, 0.0, 0.0, 0.0, 0.0, 0.0])
me_plantermesh_mesh.materials.append(mat_m_wood)
me_plantermesh_mesh.materials.append(mat_m_cream)
me_plantermesh_mesh.materials.append(mat_m_soil)
me_plantermesh_mesh.materials.append(mat_m_leaf)
me_plantermesh_mesh.materials.append(mat_m_red)
me_plantermesh_mesh.materials.append(mat_m_yellow)
me_plantermesh_mesh.update()

# ---- objects
ob_sm_planter = bpy.data.objects.new('SM_Planter', None)
ob_plantermesh = bpy.data.objects.new('PlanterMesh', me_plantermesh_mesh)

# ---- transforms, parenting, visibility, modifiers, constraints
ob_sm_planter.location = (0.0, 0.0, 0.0)
ob_sm_planter.empty_display_size = 0.15
ob_plantermesh.parent = ob_sm_planter
ob_plantermesh.location = (0.0, 0.0, 0.0)

# ---- collection membership
col_sm_planter_editable.objects.link(ob_sm_planter)
col_sm_planter_editable.objects.link(ob_plantermesh)

# ---- scene / render settings (as saved in the file)
scene.frame_start = 1; scene.frame_end = 250; scene.frame_set(1)
scene.render.engine = 'BLENDER_EEVEE_NEXT'
bpy.context.view_layer.update()

# ---- added for rendering (the .blend has no active camera and no usable light): camera, sun
cam_auto = bpy.data.cameras.new('AutoCamera')
cam_auto.lens = 50.0
cam_auto.sensor_width = 36.0
cam_auto.clip_end = 1000.0
ob_auto_camera = bpy.data.objects.new('AutoCamera', cam_auto)
scene.collection.objects.link(ob_auto_camera)
ob_auto_camera.location = (0.615449, -0.738539, 0.729359)
ob_auto_camera.rotation_euler = (1.09748, -7.21219e-08, 0.694738)
scene.camera = ob_auto_camera
light_auto_sun = bpy.data.lights.new('AutoSun', 'SUN')
light_auto_sun.energy = 3.0
light_auto_sun.angle = 0.0523599
ob_auto_sun = bpy.data.objects.new('AutoSun', light_auto_sun)
scene.collection.objects.link(ob_auto_sun)
ob_auto_sun.rotation_euler = (0.872665, 0.174533, 0.523599)
bpy.context.view_layer.update()
